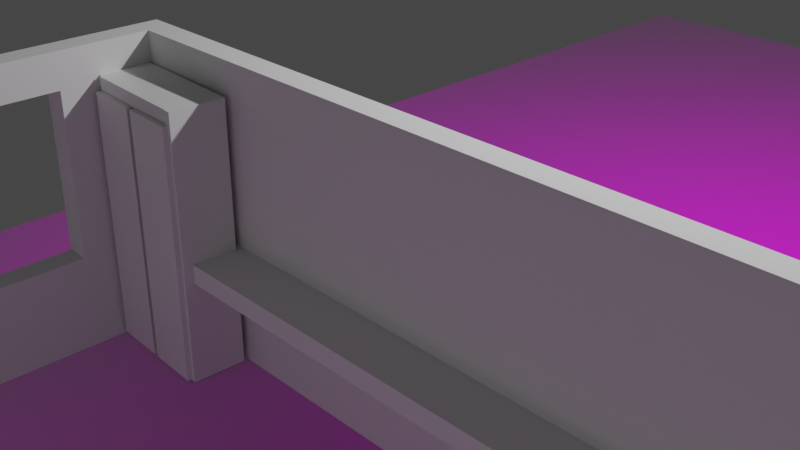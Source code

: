 # Source: PG_student.blend  (saved by Blender 3.2.14; exported with 4.5.12 LTS)
import bpy
from mathutils import Matrix  # noqa: F401  (used for matrix-valued properties, if any)

bpy.ops.wm.read_factory_settings(use_empty=True)
scene = bpy.context.scene
scene.name = 'Scene'

# ---- collections
col_collection = bpy.data.collections.new('Collection'); scene.collection.children.link(col_collection)

# ---- images (referenced by path relative to the original .blend; pixels are not part of the script)
import os
ASSET_DIR = os.environ.get("B2B_ASSET_DIR", "")  # directory of the original .blend (textures are referenced by path, not embedded)
HERE = os.path.dirname(os.path.abspath(__file__))  # packed textures are extracted next to this script under _unpacked/

def load_image(name, relpath, width, height, colorspace="sRGB"):
    """Load a texture the original file referenced (path relative to the .blend, or extracted next to this script)."""
    p = next((c for c in (os.path.join(HERE, relpath), os.path.join(ASSET_DIR, relpath)) if relpath and os.path.exists(c)), "")
    if p:
        img = bpy.data.images.load(p, check_existing=True)
        img.name = name
    else:  # same state as the original file: an image datablock whose file is absent (Cycles renders it pink)
        img = bpy.data.images.new(name, width, height)
        img.source = "FILE"
        img.filepath = "//" + (relpath or name)
    img.colorspace_settings.name = colorspace
    return img
img_pg_student_jpg = load_image('PG student.jpg', 'New folder/PG student.jpg', 1024, 1024, 'sRGB')
img_cabin_nearviblab_jpg = load_image('cabin-nearviblab.jpg', 'cabin-nearviblab.jpg', 1024, 1024, 'sRGB')
img_cabin_nearviblab_jpg_001 = load_image('cabin-nearviblab.jpg.001', 'cabin-nearviblab.jpg', 1024, 1024, 'Non-Color')

# ---- materials (node trees are filled in below, after node groups)
mat_pg_student = bpy.data.materials.new('PG student')
mat_pg_student.surface_render_method = 'BLENDED'
mat_pg_student.blend_method = 'BLEND'
mat_pg_student.use_transparent_shadow = False
mat_cabin_nearviblab = bpy.data.materials.new('cabin-nearviblab')
mat_cabin_nearviblab.surface_render_method = 'BLENDED'
mat_cabin_nearviblab.blend_method = 'BLEND'
mat_cabin_nearviblab.use_transparent_shadow = False
mat_cabin_nearviblab.roughness = 0.5
mat_none = bpy.data.materials.new('None')
mat_none.use_transparent_shadow = False
mat_none.roughness = 0.2929
mat_none.specular_intensity = 0.8
mat_none_001 = bpy.data.materials.new('None.001')
mat_none_001.use_transparent_shadow = False
mat_none_001.roughness = 0.2929
mat_none_001.specular_intensity = 0.8
mat_none_002 = bpy.data.materials.new('None.002')
mat_none_002.use_transparent_shadow = False
mat_none_002.roughness = 0.2929
mat_none_002.specular_intensity = 0.8
mat_none_003 = bpy.data.materials.new('None.003')
mat_none_003.use_transparent_shadow = False
mat_none_003.roughness = 0.2929
mat_none_003.specular_intensity = 0.8

# ---- material node trees
mat_pg_student.use_nodes = True; mat_pg_student.node_tree.nodes.clear()
_N = mat_pg_student.node_tree.nodes; _L = mat_pg_student.node_tree.links
n0 = _N.new('ShaderNodeOutputMaterial'); n0.name = 'Material Output'; n0.location = (300, 300)
n1 = _N.new('ShaderNodeTexImage'); n1.name = 'Image Texture'; n1.location = (-200, 300)
n1.image = img_pg_student_jpg
n1.extension = 'CLIP'
n2 = _N.new('ShaderNodeBsdfPrincipled'); n2.name = 'Principled BSDF'; n2.location = (0, 300)
n2.distribution = 'GGX'
n2.subsurface_method = 'RANDOM_WALK_SKIN'
n2.inputs[3].default_value = 1.45
n2.inputs[27].default_value = (0.0, 0.0, 0.0, 1.0)
n2.inputs[28].default_value = 1.0
_L.new(n1.outputs[0], n2.inputs[0])
_L.new(n1.outputs[1], n2.inputs[4])
_L.new(n2.outputs[0], n0.inputs[0])
n0.is_active_output = True
mat_cabin_nearviblab.use_nodes = True; mat_cabin_nearviblab.node_tree.nodes.clear()
_N = mat_cabin_nearviblab.node_tree.nodes; _L = mat_cabin_nearviblab.node_tree.links
n0 = _N.new('ShaderNodeBsdfPrincipled'); n0.name = 'Principled BSDF'; n0.location = (10, 300)
n0.distribution = 'GGX'
n0.subsurface_method = 'RANDOM_WALK_SKIN'
n0.inputs[3].default_value = 1.45
n0.inputs[27].default_value = (0.0, 0.0, 0.0, 1.0)
n0.inputs[28].default_value = 1.0
n1 = _N.new('ShaderNodeOutputMaterial'); n1.name = 'Material Output'; n1.location = (300, 300)
n2 = _N.new('ShaderNodeTexImage'); n2.name = 'Image Texture'; n2.location = (-300, 600)
n2.image = img_cabin_nearviblab_jpg
n3 = _N.new('ShaderNodeTexImage'); n3.name = 'Image Texture.001'; n3.location = (-300, 0)
n3.image = img_cabin_nearviblab_jpg_001
_L.new(n0.outputs[0], n1.inputs[0])
_L.new(n2.outputs[0], n0.inputs[0])
_L.new(n3.outputs[0], n0.inputs[4])
n1.is_active_output = True
mat_none.use_nodes = True; mat_none.node_tree.nodes.clear()
_N = mat_none.node_tree.nodes; _L = mat_none.node_tree.links
n0 = _N.new('ShaderNodeBsdfPrincipled'); n0.name = 'Principled BSDF'; n0.location = (10, 300)
n0.distribution = 'GGX'
n0.subsurface_method = 'RANDOM_WALK_SKIN'
n0.inputs[2].default_value = 0.2929
n0.inputs[3].default_value = 1.45
n0.inputs[13].default_value = 0.8
n0.inputs[27].default_value = (0.0, 0.0, 0.0, 1.0)
n0.inputs[28].default_value = 1.0
n1 = _N.new('ShaderNodeOutputMaterial'); n1.name = 'Material Output'; n1.location = (300, 300)
_L.new(n0.outputs[0], n1.inputs[0])
n1.is_active_output = True
mat_none_001.use_nodes = True; mat_none_001.node_tree.nodes.clear()
_N = mat_none_001.node_tree.nodes; _L = mat_none_001.node_tree.links
n0 = _N.new('ShaderNodeBsdfPrincipled'); n0.name = 'Principled BSDF'; n0.location = (10, 300)
n0.distribution = 'GGX'
n0.subsurface_method = 'RANDOM_WALK_SKIN'
n0.inputs[2].default_value = 0.2929
n0.inputs[3].default_value = 1.45
n0.inputs[13].default_value = 0.8
n0.inputs[27].default_value = (0.0, 0.0, 0.0, 1.0)
n0.inputs[28].default_value = 1.0
n1 = _N.new('ShaderNodeOutputMaterial'); n1.name = 'Material Output'; n1.location = (300, 300)
_L.new(n0.outputs[0], n1.inputs[0])
n1.is_active_output = True
mat_none_002.use_nodes = True; mat_none_002.node_tree.nodes.clear()
_N = mat_none_002.node_tree.nodes; _L = mat_none_002.node_tree.links
n0 = _N.new('ShaderNodeBsdfPrincipled'); n0.name = 'Principled BSDF'; n0.location = (10, 300)
n0.distribution = 'GGX'
n0.subsurface_method = 'RANDOM_WALK_SKIN'
n0.inputs[2].default_value = 0.2929
n0.inputs[3].default_value = 1.45
n0.inputs[13].default_value = 0.8
n0.inputs[27].default_value = (0.0, 0.0, 0.0, 1.0)
n0.inputs[28].default_value = 1.0
n1 = _N.new('ShaderNodeOutputMaterial'); n1.name = 'Material Output'; n1.location = (300, 300)
_L.new(n0.outputs[0], n1.inputs[0])
n1.is_active_output = True
mat_none_003.use_nodes = True; mat_none_003.node_tree.nodes.clear()
_N = mat_none_003.node_tree.nodes; _L = mat_none_003.node_tree.links
n0 = _N.new('ShaderNodeBsdfPrincipled'); n0.name = 'Principled BSDF'; n0.location = (10, 300)
n0.distribution = 'GGX'
n0.subsurface_method = 'RANDOM_WALK_SKIN'
n0.inputs[2].default_value = 0.2929
n0.inputs[3].default_value = 1.45
n0.inputs[13].default_value = 0.8
n0.inputs[27].default_value = (0.0, 0.0, 0.0, 1.0)
n0.inputs[28].default_value = 1.0
n1 = _N.new('ShaderNodeOutputMaterial'); n1.name = 'Material Output'; n1.location = (300, 300)
_L.new(n0.outputs[0], n1.inputs[0])
n1.is_active_output = True

# ---- world
world_world = bpy.data.worlds.new('World'); scene.world = world_world
world_world.use_nodes = True; world_world.node_tree.nodes.clear()
_N = world_world.node_tree.nodes; _L = world_world.node_tree.links
n0 = _N.new('ShaderNodeOutputWorld'); n0.name = 'World Output'; n0.location = (300, 300)
n1 = _N.new('ShaderNodeBackground'); n1.name = 'Background'; n1.location = (10, 300)
n1.inputs[0].default_value = (0.05088, 0.05088, 0.05088, 1.0)
_L.new(n1.outputs[0], n0.inputs[0])
n0.is_active_output = True
world_world.color = (0.05088, 0.05088, 0.05088)
world_world.use_sun_shadow = False
world_world.sun_shadow_jitter_overblur = 0.0

# ---- cameras
cam_camera = bpy.data.cameras.new('Camera')
cam_camera.clip_end = 100.0
cam_camera.ortho_scale = 7.314

# ---- lights
light_light = bpy.data.lights.new('Light', 'POINT')
light_light.transmission_factor = 0.0
light_light.energy = 1000.0
light_light.shadow_soft_size = 0.1
light_light.shadow_maximum_resolution = 0.006
light_light.use_absolute_resolution = True

# ---- meshes
me_pg_student = bpy.data.meshes.new('PG student')
me_pg_student.from_pydata([(-0.6474, -0.5, 0.0), (0.6474, -0.5, 0.0), (-0.6474, 0.5, 0.0), (0.6474, 0.5, 0.0)], [], [(0, 1, 3, 2)])
_uv = me_pg_student.uv_layers.new(name='UVMap')
_uv.uv.foreach_set('vector', [0.0, 0.0, 1.0, 0.0, 1.0, 1.0, 0.0, 1.0])
me_pg_student.materials.append(mat_pg_student)
me_pg_student.use_remesh_fix_poles = True
me_pg_student.use_remesh_preserve_attributes = False
me_pg_student.update()
me_vert = bpy.data.meshes.new('Vert')
me_vert.from_pydata([(0.0, 0.0, 0.0), (9.144, 0.0, 0.0)], [(0, 1)], [])
me_vert.use_remesh_fix_poles = True
me_vert.use_remesh_preserve_attributes = False
me_vert.update()
me_plane = bpy.data.meshes.new('Plane')
me_plane.from_pydata([(-0.2107, -2.435, 0.0), (-0.0006835, -2.435, 0.0), (-0.2107, -2.643, 0.0), (-0.0006835, -2.643, 0.0), (9.137, -2.435, 0.0), (9.137, -2.643, 0.0), (9.364, -2.435, 0.0), (9.364, -2.643, 0.0), (-0.2107, -3.422, 0.0), (-0.0006835, -3.422, 0.0), (-0.2107, -5.801, 0.0), (-0.0006835, -5.801, 0.0), (-0.2107, -6.58, 0.0), (-0.0006835, -6.58, 0.0), (-0.2107, -6.817, 0.0), (-0.0006835, -6.817, 0.0), (9.135, -6.58, 0.0), (9.135, -6.817, 0.0), (9.405, -6.58, 0.0), (9.405, -6.817, 0.0), (9.137, -4.982, 0.0), (9.364, -4.982, 0.0), (9.135, -6.336, 0.0), (9.367, -6.336, 0.0), (9.367, -6.58, 0.0), (-0.2107, -2.435, 2.5), (-0.0006835, -2.435, 2.5), (-0.2107, -2.643, 2.5), (-0.0006835, -2.643, 2.5), (9.137, -2.643, 2.5), (9.137, -2.435, 2.5), (9.364, -2.643, 2.5), (9.364, -2.435, 2.5), (-0.2107, -3.422, 2.5), (-0.0006835, -3.422, 2.5), (-0.2107, -5.801, 2.5), (-0.0006835, -5.801, 2.5), (-0.2107, -6.58, 2.5), (-0.0006835, -6.58, 2.5), (-0.2107, -6.817, 2.5), (-0.0006835, -6.817, 2.5), (9.135, -6.817, 2.5), (9.135, -6.58, 2.5), (9.405, -6.817, 2.5), (9.405, -6.58, 2.5), (9.137, -4.982, 2.5), (9.364, -4.982, 2.5), (9.405, -6.58, 2.5), (9.135, -6.58, 2.5), (9.367, -6.336, 2.5), (9.135, -6.336, 2.5), (9.367, -6.58, 2.5), (-0.2107, -3.422, 0.8), (-0.0006835, -3.422, 0.8), (-0.2107, -5.801, 0.8), (-0.0006835, -5.801, 0.8), (-0.2107, -3.422, 2.5), (-0.0006835, -3.422, 2.5), (-0.2107, -5.801, 2.5), (-0.0006835, -5.801, 2.5), (-0.2107, -3.422, 2.2), (-0.0006835, -3.422, 2.2), (-0.2107, -5.801, 2.2), (-0.0006835, -5.801, 2.2), (9.137, -4.982, 2.3), (9.364, -4.982, 2.3), (9.367, -6.336, 2.3), (9.135, -6.336, 2.3), (9.137, -2.435, 0.8629), (-0.0006835, -2.435, 0.8629), (-0.2107, -2.643, 0.8629), (-0.2107, -3.422, 0.8629), (9.364, -4.982, 0.8629), (9.137, -4.982, 0.8629), (9.137, -2.643, 0.8629), (-0.0006835, -2.643, 0.8629), (9.364, -2.643, 0.8629), (9.364, -2.435, 0.8629), (-0.2107, -2.435, 0.8629), (-0.0006835, -3.422, 0.8629), (-0.0006835, -2.435, 1.023), (-0.2107, -3.422, 1.023), (9.364, -4.982, 1.023), (9.137, -2.643, 1.023), (9.364, -2.643, 1.023), (9.364, -2.435, 1.023), (-0.2107, -2.435, 1.023), (-0.0006835, -3.422, 1.023), (9.137, -2.435, 1.023), (-0.2107, -2.643, 1.023), (9.137, -4.982, 1.023), (-0.0006835, -2.643, 1.023), (-0.0006835, -3.077, 1.023), (-0.0006835, -3.077, 0.8629), (9.137, -3.077, 0.8629), (9.137, -3.077, 1.023)], [], [(84, 85, 32, 31), (82, 84, 31, 46), (12, 14, 39, 37), (91, 83, 29, 28), (11, 9, 53, 55), (90, 82, 46, 45), (11, 10, 35, 36), (88, 80, 26, 30), (17, 19, 43, 41), (89, 81, 33, 27), (26, 25, 27, 28), (26, 28, 29, 30), (30, 29, 31, 32), (28, 27, 33, 34), (36, 35, 37, 38), (38, 37, 39, 40), (38, 40, 41, 42), (42, 41, 43, 44), (31, 29, 45, 46), (80, 86, 25, 26), (83, 90, 45, 29), (85, 88, 30, 32), (16, 13, 38, 42), (15, 17, 41, 40), (13, 11, 36, 38), (81, 87, 34, 33), (19, 18, 44, 43), (86, 89, 27, 25), (10, 12, 37, 35), (87, 91, 28, 34), (18, 16, 42, 44), (14, 15, 40, 39), (18, 24, 51, 47), (50, 48, 47, 51, 49), (22, 16, 48, 50), (16, 18, 47, 48), (24, 23, 49, 51), (23, 22, 50, 49), (53, 52, 54, 55), (9, 8, 52, 53), (8, 10, 54, 52), (10, 11, 55, 54), (57, 59, 58, 56), (61, 60, 62, 63), (56, 58, 62, 60), (58, 59, 63, 62), (59, 57, 61, 63), (57, 56, 60, 61), (46, 45, 64, 65), (67, 66, 65, 64), (50, 49, 66, 67), (45, 50, 67, 64), (49, 46, 65, 66), (50, 45, 46, 49), (9, 3, 75, 79), (0, 2, 70, 78), (8, 9, 79, 71), (6, 4, 68, 77), (5, 20, 73, 74), (1, 0, 78, 69), (2, 8, 71, 70), (4, 1, 69, 68), (20, 21, 72, 73), (3, 5, 74, 75), (21, 7, 76, 72), (7, 6, 77, 76), (79, 75, 91, 87), (78, 70, 89, 86), (71, 79, 87, 81), (77, 68, 88, 85), (74, 73, 90, 83), (69, 78, 86, 80), (70, 71, 81, 89), (68, 69, 80, 88), (73, 72, 82, 90), (91, 75, 93, 92), (72, 76, 84, 82), (76, 77, 85, 84), (93, 94, 95, 92), (74, 83, 95, 94), (83, 91, 92, 95), (75, 74, 94, 93)])
_uv = me_plane.uv_layers.new(name='UVMap')
_uv.uv.foreach_set('vector', [0.0, 0.0, 0.0, 0.0, 0.0, 0.0, 0.0, 0.0, 0.0, 0.0, 0.0, 0.0, 0.0, 0.0, 0.0, 0.0, 0.0, 0.0, 0.0, 0.0, 0.0, 0.0, 0.0, 0.0, 0.0, 0.0, 0.0, 0.0, 0.0, 0.0, 0.0, 0.0, 0.0, 0.0, 0.0, 0.0, 0.0, 0.0, 0.0, 0.0, 0.0, 0.0, 0.0, 0.0, 0.0, 0.0, 0.0, 0.0, 1.0, 0.0, 0.0, 0.0, 0.0, 0.0, 1.0, 0.0, 0.0, 0.0, 0.0, 0.0, 0.0, 0.0, 0.0, 0.0, 0.0, 0.0, 0.0, 0.0, 0.0, 0.0, 0.0, 0.0, 0.0, 0.0, 0.0, 0.0, 0.0, 0.0, 0.0, 0.0, 1.0, 0.0, 0.0, 0.0, 0.0, 0.0, 1.0, 0.0, 1.0, 0.0, 1.0, 0.0, 1.0, 0.0, 1.0, 0.0, 1.0, 0.0, 1.0, 0.0, 1.0, 0.0, 1.0, 0.0, 1.0, 0.0, 0.0, 0.0, 0.0, 0.0, 1.0, 0.0, 1.0, 0.0, 0.0, 0.0, 0.0, 0.0, 1.0, 0.0, 1.0, 0.0, 0.0, 0.0, 0.0, 0.0, 1.0, 0.0, 1.0, 0.0, 1.0, 0.0, 1.0, 0.0, 1.0, 0.0, 1.0, 0.0, 1.0, 0.0, 1.0, 0.0, 1.0, 0.0, 1.0, 0.0, 1.0, 0.0, 1.0, 0.0, 1.0, 0.0, 0.0, 0.0, 0.0, 0.0, 0.0, 0.0, 0.0, 0.0, 0.0, 0.0, 0.0, 0.0, 0.0, 0.0, 0.0, 0.0, 0.0, 0.0, 0.0, 0.0, 0.0, 0.0, 0.0, 0.0, 0.0, 0.0, 0.0, 0.0, 0.0, 0.0, 0.0, 0.0, 0.0, 0.0, 0.0, 0.0, 0.0, 0.0, 0.0, 0.0, 0.0, 0.0, 0.0, 0.0, 0.0, 0.0, 0.0, 0.0, 0.0, 0.0, 1.0, 0.0, 1.0, 0.0, 0.0, 0.0, 0.0, 0.0, 0.0, 0.0, 0.0, 0.0, 0.0, 0.0, 0.0, 0.0, 0.0, 0.0, 0.0, 0.0, 0.0, 0.0, 0.0, 0.0, 0.0, 0.0, 0.0, 0.0, 0.0, 0.0, 0.0, 0.0, 0.0, 0.0, 0.0, 0.0, 0.0, 0.0, 0.0, 0.0, 0.0, 0.0, 0.0, 0.0, 0.0, 0.0, 0.0, 0.0, 0.0, 0.0, 0.0, 0.0, 0.0, 0.0, 0.0, 0.0, 0.0, 0.0, 0.0, 0.0, 0.0, 0.0, 0.0, 0.0, 0.0, 0.0, 0.0, 0.0, 0.0, 0.0, 0.0, 0.0, 0.0, 0.0, 0.0, 0.0, 0.0, 0.0, 0.0, 0.0, 0.0, 0.0, 0.0, 0.0, 0.0, 0.0, 0.0, 0.0, 0.0, 0.0, 0.0, 0.0, 0.0, 0.0, 0.0, 0.0, 0.0, 0.0, 0.0, 0.0, 0.0, 0.0, 0.0, 0.0, 1.0, 0.0, 0.0, 0.0, 0.0, 0.0, 1.0, 0.0, 1.0, 0.0, 0.0, 0.0, 0.0, 0.0, 1.0, 0.0, 0.0, 0.0, 0.0, 0.0, 0.0, 0.0, 0.0, 0.0, 0.0, 0.0, 1.0, 0.0, 1.0, 0.0, 0.0, 0.0, 1.0, 0.0, 1.0, 0.0, 0.0, 0.0, 0.0, 0.0, 1.0, 0.0, 0.0, 0.0, 0.0, 0.0, 1.0, 0.0, 0.0, 0.0, 0.0, 0.0, 0.0, 0.0, 0.0, 0.0, 0.0, 0.0, 1.0, 0.0, 1.0, 0.0, 0.0, 0.0, 1.0, 0.0, 1.0, 0.0, 1.0, 0.0, 1.0, 0.0, 1.0, 0.0, 0.0, 0.0, 0.0, 0.0, 1.0, 0.0, 1.0, 0.0, 1.0, 0.0, 1.0, 0.0, 1.0, 0.0, 0.0, 0.0, 0.0, 0.0, 0.0, 0.0, 0.0, 0.0, 0.0, 0.0, 0.0, 0.0, 0.0, 0.0, 0.0, 0.0, 0.0, 0.0, 0.0, 0.0, 0.0, 0.0, 0.0, 0.0, 0.0, 0.0, 0.0, 0.0, 0.0, 0.0, 0.0, 0.0, 0.0, 0.0, 0.0, 0.0, 0.0, 0.0, 0.0, 0.0, 0.0, 0.0, 0.0, 0.0, 0.0, 0.0, 0.0, 0.0, 0.0, 0.0, 0.0, 0.0, 0.0, 0.0, 0.0, 0.0, 0.0, 0.0, 1.0, 0.0, 1.0, 0.0, 0.0, 0.0, 0.0, 0.0, 0.0, 0.0, 0.0, 0.0, 0.0, 0.0, 0.0, 0.0, 0.0, 0.0, 0.0, 0.0, 0.0, 0.0, 0.0, 0.0, 0.0, 0.0, 0.0, 0.0, 0.0, 0.0, 0.0, 0.0, 0.0, 0.0, 0.0, 0.0, 0.0, 0.0, 0.0, 0.0, 0.0, 0.0, 0.0, 0.0, 0.0, 0.0, 0.0, 0.0, 0.0, 0.0, 0.0, 0.0, 0.0, 0.0, 0.0, 0.0, 0.0, 0.0, 0.0, 0.0, 0.0, 0.0, 0.0, 0.0, 0.0, 0.0, 0.0, 0.0, 0.0, 0.0, 0.0, 0.0, 0.0, 0.0, 0.0, 0.0, 0.0, 0.0, 0.0, 0.0, 0.0, 0.0, 0.0, 0.0, 0.0, 0.0, 0.0, 0.0, 0.0, 0.0, 0.0, 0.0, 0.0, 0.0, 0.0, 0.0, 1.0, 0.0, 1.0, 0.0, 0.0, 0.0, 0.0, 0.0, 0.0, 0.0, 0.0, 0.0, 0.0, 0.0, 0.0, 0.0, 0.0, 0.0, 0.0, 0.0, 0.0, 0.0, 0.0, 0.0, 0.0, 0.0, 0.0, 0.0, 0.0, 0.0, 0.0, 0.0, 0.0, 0.0, 0.0, 0.0, 0.0, 0.0, 0.0, 0.0, 0.0, 0.0, 0.0, 0.0, 0.0, 0.0, 0.0, 0.0, 0.0, 0.0, 0.0, 0.0, 0.0, 0.0, 0.0, 0.0, 0.0, 0.0, 0.0, 0.0, 0.0, 0.0, 0.0, 0.0, 0.0, 0.0, 0.0, 0.0, 0.0, 0.0, 0.0, 0.0, 0.0, 0.0, 0.0, 0.0, 0.0, 0.0, 0.0, 0.0, 0.0, 0.0, 0.0, 0.0, 0.0, 0.0, 0.0, 0.0, 0.0, 0.0, 0.0, 0.0, 0.0, 0.0, 0.0, 0.0, 0.0, 0.0, 0.0, 0.0, 0.0, 0.0, 0.0, 0.0, 0.0, 0.0, 0.0, 0.0, 0.0, 0.0])
me_plane.use_remesh_fix_poles = True
me_plane.use_remesh_preserve_attributes = False
me_plane.update()
me_vert_003 = bpy.data.meshes.new('Vert.003')
me_vert_003.from_pydata([(0.0, 0.0, 0.0), (2.56, 0.0, 0.0)], [(0, 1)], [])
me_vert_003.materials.append(mat_cabin_nearviblab)
me_vert_003.update()
me_cube_002 = bpy.data.meshes.new('Cube.002')
me_cube_002.from_pydata([(-3.974, 5.915, 11.18), (-3.974, 6.097, 11.18), (-3.974, 6.097, 11.04), (-3.974, 5.915, 11.04), (-3.869, 5.915, 11.04), (-3.869, 6.097, 11.04), (-2.966, 6.097, 11.04), (-2.966, 5.915, 11.04), (-2.966, 6.097, 11.18), (-2.966, 5.915, 11.18), (-3.974, 2.728, 11.18), (-3.974, 2.557, 11.18), (-3.974, 2.557, 12.23), (-3.974, 2.728, 12.23), (-3.869, 2.557, 11.04), (-2.966, 2.557, 11.04), (-2.966, 2.557, 11.18), (-3.869, 2.557, 11.18), (-3.869, 6.097, 11.18), (-3.974, 2.557, 11.04), (-3.869, 5.915, 11.18), (-3.869, 6.097, 13.25), (-3.869, 6.097, 13.4), (-3.011, 6.097, 13.4), (-3.011, 6.097, 13.25), (-3.974, 6.097, 12.23), (-3.869, 6.097, 12.23), (-2.977, 6.097, 13.25), (-2.977, 6.097, 12.23), (-3.869, 2.557, 12.23), (-3.869, 5.915, 13.4), (-3.974, 6.097, 13.4), (-3.974, 5.915, 13.4), (-3.974, 6.097, 13.25), (-3.974, 2.557, 13.25), (-3.869, 2.557, 13.25), (-3.869, 2.557, 13.4), (-3.974, 2.557, 13.4), (-3.974, 2.728, 13.25), (-3.974, 2.728, 13.4), (-3.869, 5.915, 13.25), (-3.869, 5.915, 12.23), (-2.977, 5.915, 12.23), (-2.977, 5.915, 13.25), (-3.011, 5.915, 13.25), (-3.011, 5.915, 13.4), (-3.011, 2.557, 13.25), (-3.011, 2.557, 13.4), (-3.869, 2.728, 13.4), (-3.011, 2.728, 13.4), (-3.869, 2.728, 13.25), (-3.011, 2.728, 13.25), (-3.869, 2.728, 12.23), (-3.974, 5.915, 12.23), (-3.974, 5.915, 13.25), (-3.869, 2.728, 11.18), (-3.974, 2.728, 11.04), (-3.869, 2.728, 11.04), (-2.966, 2.728, 11.18), (-2.966, 2.728, 11.04), (-2.977, 5.915, 11.18), (-2.977, 6.097, 11.18), (-2.982, 2.728, 12.23), (-2.982, 2.728, 11.18), (-2.982, 2.728, 13.25), (-2.982, 2.557, 11.18), (-2.982, 2.557, 12.23), (-2.982, 2.557, 13.25)], [], [(0, 1, 2, 3), (4, 5, 6, 7), (7, 6, 8, 9), (10, 11, 12, 13), (14, 15, 16, 17), (5, 2, 1, 18), (6, 5, 18, 8), (19, 14, 17, 11), (9, 8, 18, 20), (3, 2, 5, 4), (21, 22, 23, 24), (18, 1, 25, 26), (26, 21, 27, 28), (11, 17, 29, 12), (30, 22, 31, 32), (21, 33, 31, 22), (34, 35, 36, 37), (38, 34, 37, 39), (13, 12, 34, 38), (12, 29, 35, 34), (26, 25, 33, 21), (40, 41, 42, 43), (44, 24, 23, 45), (40, 21, 24, 44), (36, 35, 46, 47), (48, 36, 47, 49), (22, 30, 45, 23), (50, 40, 44, 51), (51, 44, 45, 49), (52, 41, 40, 50), (25, 53, 54, 33), (33, 54, 32, 31), (48, 30, 32, 39), (55, 20, 41, 52), (56, 3, 4, 57), (58, 9, 20, 55), (1, 0, 53, 25), (59, 7, 9, 58), (57, 4, 7, 59), (10, 0, 3, 56), (60, 61, 28, 42), (42, 28, 27, 43), (20, 18, 61, 60), (21, 40, 43, 27), (18, 26, 28, 61), (41, 20, 60, 42), (11, 10, 56, 19), (14, 57, 59, 15), (15, 59, 58, 16), (16, 58, 55, 17), (19, 56, 57, 14), (55, 52, 62, 63), (36, 48, 39, 37), (52, 50, 64, 62), (46, 51, 49, 47), (35, 50, 51, 46), (30, 48, 49, 45), (53, 13, 38, 54), (54, 38, 39, 32), (0, 10, 13, 53), (65, 63, 62, 66), (66, 62, 64, 67), (50, 35, 67, 64), (35, 29, 66, 67), (17, 55, 63, 65), (29, 17, 65, 66)])
_uv = me_cube_002.uv_layers.new(name='UVMap')
_uv.uv.foreach_set('vector', [0.6121, 0.0, 0.625, 0.0, 0.625, 0.25, 0.6121, 0.25, 0.6121, 0.276, 0.625, 0.276, 0.625, 0.5, 0.6121, 0.5, 0.6121, 0.5, 0.625, 0.5, 0.625, 0.75, 0.6121, 0.75, 0.3871, 0.0, 0.375, 0.0, 0.375, 0.0, 0.3871, 0.0, 0.151, 0.5, 0.375, 0.5, 0.375, 0.75, 0.151, 0.75, 0.849, 0.5, 0.875, 0.5, 0.875, 0.75, 0.849, 0.75, 0.625, 0.5, 0.849, 0.5, 0.849, 0.75, 0.625, 0.75, 0.125, 0.5, 0.151, 0.5, 0.151, 0.75, 0.125, 0.75, 0.6121, 0.75, 0.625, 0.75, 0.625, 0.974, 0.6121, 0.974, 0.6121, 0.25, 0.625, 0.25, 0.625, 0.276, 0.6121, 0.276, 0.849, 0.75, 0.849, 0.75, 0.849, 0.75, 0.849, 0.75, 0.849, 0.75, 0.875, 0.75, 0.875, 0.75, 0.849, 0.75, 0.849, 0.75, 0.849, 0.75, 0.849, 0.75, 0.849, 0.75, 0.125, 0.75, 0.151, 0.75, 0.151, 0.75, 0.125, 0.75, 0.6121, 0.974, 0.625, 0.974, 0.625, 1.0, 0.6121, 1.0, 0.849, 0.75, 0.875, 0.75, 0.875, 0.75, 0.849, 0.75, 0.125, 0.75, 0.151, 0.75, 0.151, 0.75, 0.125, 0.75, 0.3871, 0.0, 0.375, 0.0, 0.375, 0.0, 0.3871, 0.0, 0.3871, 0.0, 0.375, 0.0, 0.375, 0.0, 0.3871, 0.0, 0.125, 0.75, 0.151, 0.75, 0.151, 0.75, 0.125, 0.75, 0.849, 0.75, 0.875, 0.75, 0.875, 0.75, 0.849, 0.75, 0.6121, 0.974, 0.6121, 0.974, 0.6121, 0.974, 0.6121, 0.974, 0.6121, 0.974, 0.625, 0.974, 0.625, 0.974, 0.6121, 0.974, 0.6121, 0.974, 0.625, 0.974, 0.625, 0.974, 0.6121, 0.974, 0.151, 0.75, 0.151, 0.75, 0.151, 0.75, 0.151, 0.75, 0.3871, 0.974, 0.375, 0.974, 0.375, 0.974, 0.3871, 0.974, 0.625, 0.974, 0.6121, 0.974, 0.6121, 0.974, 0.625, 0.974, 0.3871, 0.974, 0.6121, 0.974, 0.6121, 0.974, 0.3871, 0.974, 0.3871, 0.974, 0.6121, 0.974, 0.6121, 0.974, 0.3871, 0.974, 0.3871, 0.974, 0.6121, 0.974, 0.6121, 0.974, 0.3871, 0.974, 0.625, 0.0, 0.6121, 0.0, 0.6121, 0.0, 0.625, 0.0, 0.625, 0.0, 0.6121, 0.0, 0.6121, 0.0, 0.625, 0.0, 0.3871, 0.974, 0.6121, 0.974, 0.6121, 1.0, 0.3871, 1.0, 0.3871, 0.974, 0.6121, 0.974, 0.6121, 0.974, 0.3871, 0.974, 0.3871, 0.25, 0.6121, 0.25, 0.6121, 0.276, 0.3871, 0.276, 0.3871, 0.75, 0.6121, 0.75, 0.6121, 0.974, 0.3871, 0.974, 0.625, 0.0, 0.6121, 0.0, 0.6121, 0.0, 0.625, 0.0, 0.3871, 0.5, 0.6121, 0.5, 0.6121, 0.75, 0.3871, 0.75, 0.3871, 0.276, 0.6121, 0.276, 0.6121, 0.5, 0.3871, 0.5, 0.3871, 0.0, 0.6121, 0.0, 0.6121, 0.25, 0.3871, 0.25, 0.6121, 0.974, 0.625, 0.974, 0.625, 0.974, 0.6121, 0.974, 0.6121, 0.974, 0.625, 0.974, 0.625, 0.974, 0.6121, 0.974, 0.6121, 0.974, 0.625, 0.974, 0.625, 0.974, 0.6121, 0.974, 0.625, 0.974, 0.6121, 0.974, 0.6121, 0.974, 0.625, 0.974, 0.849, 0.75, 0.849, 0.75, 0.849, 0.75, 0.849, 0.75, 0.6121, 0.974, 0.6121, 0.974, 0.6121, 0.974, 0.6121, 0.974, 0.375, 0.0, 0.3871, 0.0, 0.3871, 0.25, 0.375, 0.25, 0.375, 0.276, 0.3871, 0.276, 0.3871, 0.5, 0.375, 0.5, 0.375, 0.5, 0.3871, 0.5, 0.3871, 0.75, 0.375, 0.75, 0.375, 0.75, 0.3871, 0.75, 0.3871, 0.974, 0.375, 0.974, 0.375, 0.25, 0.3871, 0.25, 0.3871, 0.276, 0.375, 0.276, 0.3871, 0.974, 0.3871, 0.974, 0.3871, 0.974, 0.3871, 0.974, 0.375, 0.974, 0.3871, 0.974, 0.3871, 1.0, 0.375, 1.0, 0.3871, 0.974, 0.3871, 0.974, 0.3871, 0.974, 0.3871, 0.974, 0.375, 0.974, 0.3871, 0.974, 0.3871, 0.974, 0.375, 0.974, 0.375, 0.974, 0.3871, 0.974, 0.3871, 0.974, 0.375, 0.974, 0.6121, 0.974, 0.3871, 0.974, 0.3871, 0.974, 0.6121, 0.974, 0.6121, 0.0, 0.3871, 0.0, 0.3871, 0.0, 0.6121, 0.0, 0.6121, 0.0, 0.3871, 0.0, 0.3871, 0.0, 0.6121, 0.0, 0.6121, 0.0, 0.3871, 0.0, 0.3871, 0.0, 0.6121, 0.0, 0.375, 0.974, 0.3871, 0.974, 0.3871, 0.974, 0.375, 0.974, 0.375, 0.974, 0.3871, 0.974, 0.3871, 0.974, 0.375, 0.974, 0.3871, 0.974, 0.375, 0.974, 0.375, 0.974, 0.3871, 0.974, 0.151, 0.75, 0.151, 0.75, 0.151, 0.75, 0.151, 0.75, 0.375, 0.974, 0.3871, 0.974, 0.3871, 0.974, 0.375, 0.974, 0.151, 0.75, 0.151, 0.75, 0.151, 0.75, 0.151, 0.75])
me_cube_002.materials.append(mat_none)
me_cube_002.update()
me_cube_002.normals_split_custom_set([tuple(v) for v in zip(*[iter([-1.0, 0.0, 0.0, -1.0, 0.0, 0.0, -1.0, 0.0, 0.0, -1.0, 0.0, 0.0, 0.0, 0.0, -1.0, 0.0, 0.0, -1.0, 0.0, 0.0, -1.0, 0.0, 0.0, -1.0, 1.0, 0.0, 0.0, 1.0, 0.0, 0.0, 1.0, 0.0, 0.0, 1.0, 0.0, 0.0, -1.0, 0.0, 0.0, -1.0, 0.0, 0.0, -1.0, 0.0, 0.0, -1.0, 0.0, 0.0, 0.0, -1.0, 0.0, 0.0, -1.0, 0.0, 0.0, -1.0, 0.0, 0.0, -1.0, 0.0, 0.0, 1.0, 0.0, 0.0, 1.0, 0.0, 0.0, 1.0, 0.0, 0.0, 1.0, 0.0, 0.0, 1.0, 0.0, 0.0, 1.0, 0.0, 0.0, 1.0, 0.0, 0.0, 1.0, 0.0, 0.0, -1.0, 0.0, 0.0, -1.0, 0.0, 0.0, -1.0, 0.0, 0.0, -1.0, 0.0, 0.0, 0.0, 1.0, 0.0, 0.0, 1.0, 0.0, 0.0, 1.0, 0.0, 0.0, 1.0, 0.0, 0.0, -1.0, 0.0, 0.0, -1.0, 0.0, 0.0, -1.0, 0.0, 0.0, -1.0, 0.0, 1.0, 0.0, 0.0, 1.0, 0.0, 0.0, 1.0, 0.0, 0.0, 1.0, 0.0, 0.0, 1.0, 0.0, 0.0, 1.0, 0.0, 0.0, 1.0, 0.0, 0.0, 1.0, 0.0, 0.0, 1.0, 0.0, 0.0, 1.0, 0.0, 0.0, 1.0, 0.0, 0.0, 1.0, 0.0, 0.0, -1.0, 0.0, 0.0, -1.0, 0.0, 0.0, -1.0, 0.0, 0.0, -1.0, 0.0, 0.0, 0.0, 1.0, 0.0, 0.0, 1.0, 0.0, 0.0, 1.0, 0.0, 0.0, 1.0, 0.0, 1.0, 0.0, 0.0, 1.0, 0.0, 0.0, 1.0, 0.0, 0.0, 1.0, 0.0, 0.0, -1.0, 0.0, 0.0, -1.0, 0.0, 0.0, -1.0, 0.0, 0.0, -1.0, 0.0, -1.0, 0.0, 0.0, -1.0, 0.0, 0.0, -1.0, 0.0, 0.0, -1.0, 0.0, 0.0, -1.0, 0.0, 0.0, -1.0, 0.0, 0.0, -1.0, 0.0, 0.0, -1.0, 0.0, 0.0, 0.0, -1.0, 0.0, 0.0, -1.0, 0.0, 0.0, -1.0, 0.0, 0.0, -1.0, 0.0, 0.0, 1.0, 0.0, 0.0, 1.0, 0.0, 0.0, 1.0, 0.0, 0.0, 1.0, 0.0, 0.0, -1.0, 0.0, 0.0, -1.0, 0.0, 0.0, -1.0, 0.0, 0.0, -1.0, 0.0, 1.0, 0.0, 0.0, 1.0, 0.0, 0.0, 1.0, 0.0, 0.0, 1.0, 0.0, 0.0, 0.0, 0.0, -1.0, 0.0, 0.0, -1.0, 0.0, 0.0, -1.0, 0.0, 0.0, -1.0, 0.0, -1.0, 0.0, 0.0, -1.0, 0.0, 0.0, -1.0, 0.0, 0.0, -1.0, 0.0, 0.0, 0.0, 1.0, 0.0, 0.0, 1.0, 0.0, 0.0, 1.0, 0.0, 0.0, 1.0, 0.0, 0.0, 1.0, 0.0, 0.0, 1.0, 0.0, 0.0, 1.0, 0.0, 0.0, 1.0, 0.0, 0.0, -1.0, 0.0, 0.0, -1.0, 0.0, 0.0, -1.0, 0.0, 0.0, -1.0, 1.0, 0.0, 0.0, 1.0, 0.0, 0.0, 1.0, 0.0, 0.0, 1.0, 0.0, 0.0, 1.0, 0.0, 0.0, 1.0, 0.0, 0.0, 1.0, 0.0, 0.0, 1.0, 0.0, 0.0, -1.0, 0.0, 0.0, -1.0, 0.0, 0.0, -1.0, 0.0, 0.0, -1.0, 0.0, 0.0, -1.0, 0.0, 0.0, -1.0, 0.0, 0.0, -1.0, 0.0, 0.0, -1.0, 0.0, 0.0, 0.0, 0.0, 1.0, 0.0, 0.0, 1.0, 0.0, 0.0, 1.0, 0.0, 0.0, 1.0, 1.0, 0.0, 0.0, 1.0, 0.0, 0.0, 1.0, 0.0, 0.0, 1.0, 0.0, 0.0, 0.0, 0.0, -1.0, 0.0, 0.0, -1.0, 0.0, 0.0, -1.0, 0.0, 0.0, -1.0, 0.0, 0.0, 1.0, 0.0, 0.0, 1.0, 0.0, 0.0, 1.0, 0.0, 0.0, 1.0, -1.0, 0.0, 0.0, -1.0, 0.0, 0.0, -1.0, 0.0, 0.0, -1.0, 0.0, 0.0, 1.0, 0.0, 0.0, 1.0, 0.0, 0.0, 1.0, 0.0, 0.0, 1.0, 0.0, 0.0, 0.0, 0.0, -1.0, 0.0, 0.0, -1.0, 0.0, 0.0, -1.0, 0.0, 0.0, -1.0, -1.0, 0.0, 0.0, -1.0, 0.0, 0.0, -1.0, 0.0, 0.0, -1.0, 0.0, 0.0, 1.0, 0.0, 0.0, 1.0, 0.0, 0.0, 1.0, 0.0, 0.0, 1.0, 0.0, 0.0, 1.0, 0.0, 0.0, 1.0, 0.0, 0.0, 1.0, 0.0, 0.0, 1.0, 0.0, 0.0, 0.0, 0.0, -1.0, 0.0, 0.0, -1.0, 0.0, 0.0, -1.0, 0.0, 0.0, -1.0, 0.0, 0.0, 1.0, 0.0, 0.0, 1.0, 0.0, 0.0, 1.0, 0.0, 0.0, 1.0, 0.0, 1.0, 0.0, 0.0, 1.0, 0.0, 0.0, 1.0, 0.0, 0.0, 1.0, 0.0, 0.0, -1.0, 0.0, 0.0, -1.0, 0.0, 0.0, -1.0, 0.0, 0.0, -1.0, 0.0, -1.0, 0.0, 0.0, -1.0, 0.0, 0.0, -1.0, 0.0, 0.0, -1.0, 0.0, 0.0, 0.0, 0.0, -1.0, 0.0, 0.0, -1.0, 0.0, 0.0, -1.0, 0.0, 0.0, -1.0, 1.0, 0.0, 0.0, 1.0, 0.0, 0.0, 1.0, 0.0, 0.0, 1.0, 0.0, 0.0, 0.0, 0.0, 1.0, 0.0, 0.0, 1.0, 0.0, 0.0, 1.0, 0.0, 0.0, 1.0, 0.0, 0.0, -1.0, 0.0, 0.0, -1.0, 0.0, 0.0, -1.0, 0.0, 0.0, -1.0, 0.0, 1.0, 0.0, 0.0, 1.0, 0.0, 0.0, 1.0, 0.0, 0.0, 1.0, 0.0, 0.0, 0.0, 1.0, 0.0, 0.0, 1.0, 0.0, 0.0, 1.0, 0.0, 0.0, 1.0, 0.0, 1.0, 0.0, 0.0, 1.0, 0.0, 0.0, 1.0, 0.0, 0.0, 1.0, 0.0, 1.0, 0.0, 0.0, 1.0, 0.0, 0.0, 1.0, 0.0, 0.0, 1.0, 0.0, 0.0, 0.0, 0.0, -1.0, 0.0, 0.0, -1.0, 0.0, 0.0, -1.0, 0.0, 0.0, -1.0, 0.0, 0.0, 1.0, 0.0, 0.0, 1.0, 0.0, 0.0, 1.0, 0.0, 0.0, 1.0, -1.0, 0.0, 0.0, -1.0, 0.0, 0.0, -1.0, 0.0, 0.0, -1.0, 0.0, 0.0, -1.0, 0.0, 0.0, -1.0, 0.0, 0.0, -1.0, 0.0, 0.0, -1.0, 0.0, 0.0, -1.0, 0.0, 0.0, -1.0, 0.0, 0.0, -1.0, 0.0, 0.0, -1.0, 0.0, 0.0, 1.0, 0.0, 0.0, 1.0, 0.0, 0.0, 1.0, 0.0, 0.0, 1.0, 0.0, 0.0, 1.0, 0.0, 0.0, 1.0, 0.0, 0.0, 1.0, 0.0, 0.0, 1.0, 0.0, 0.0, 0.0, 0.0, 1.0, 0.0, 0.0, 1.0, 0.0, 0.0, 1.0, 0.0, 0.0, 1.0, 0.0, -1.0, 0.0, 0.0, -1.0, 0.0, 0.0, -1.0, 0.0, 0.0, -1.0, 0.0, 0.0, 0.0, -1.0, 0.0, 0.0, -1.0, 0.0, 0.0, -1.0, 0.0, 0.0, -1.0, 0.0, -1.0, 0.0, 0.0, -1.0, 0.0, 0.0, -1.0, 0.0, 0.0, -1.0, 0.0])] * 3)])
me_cube_003 = bpy.data.meshes.new('Cube.003')
me_cube_003.from_pydata([(-2.967, 2.574, 12.13), (-2.967, 5.921, 12.13), (-2.967, 5.921, 11.12), (-2.967, 2.574, 11.12), (-2.878, 5.921, 11.12), (-2.878, 2.574, 11.12), (-2.878, 5.921, 12.13), (-2.878, 2.574, 12.13)], [], [(0, 1, 2, 3), (3, 2, 4, 5), (5, 4, 6, 7), (7, 6, 1, 0), (3, 5, 7, 0), (4, 2, 1, 6)])
_uv = me_cube_003.uv_layers.new(name='UVMap')
_uv.uv.foreach_set('vector', [0.375, 0.0, 0.625, 0.0, 0.625, 0.25, 0.375, 0.25, 0.375, 0.25, 0.625, 0.25, 0.625, 0.5, 0.375, 0.5, 0.375, 0.5, 0.625, 0.5, 0.625, 0.75, 0.375, 0.75, 0.375, 0.75, 0.625, 0.75, 0.625, 1.0, 0.375, 1.0, 0.125, 0.5, 0.375, 0.5, 0.375, 0.75, 0.125, 0.75, 0.625, 0.5, 0.875, 0.5, 0.875, 0.75, 0.625, 0.75])
me_cube_003.materials.append(mat_none)
me_cube_003.update()
me_cube_003.normals_split_custom_set([tuple(v) for v in zip(*[iter([-1.0, 0.0, 0.0, -1.0, 0.0, 0.0, -1.0, 0.0, 0.0, -1.0, 0.0, 0.0, 0.0, 0.0, -1.0, 0.0, 0.0, -1.0, 0.0, 0.0, -1.0, 0.0, 0.0, -1.0, 1.0, 0.0, 0.0, 1.0, 0.0, 0.0, 1.0, 0.0, 0.0, 1.0, 0.0, 0.0, 0.0, 0.0, 1.0, 0.0, 0.0, 1.0, 0.0, 0.0, 1.0, 0.0, 0.0, 1.0, 0.0, -1.0, 0.0, 0.0, -1.0, 0.0, 0.0, -1.0, 0.0, 0.0, -1.0, 0.0, 0.0, 1.0, 0.0, 0.0, 1.0, 0.0, 0.0, 1.0, 0.0, 0.0, 1.0, 0.0])] * 3)])
me_cube_004 = bpy.data.meshes.new('Cube.004')
me_cube_004.from_pydata([(-2.967, 2.574, 13.25), (-2.967, 5.921, 13.25), (-2.967, 5.921, 12.23), (-2.967, 2.574, 12.23), (-2.878, 5.921, 12.23), (-2.878, 2.574, 12.23), (-2.878, 5.921, 13.25), (-2.878, 2.574, 13.25)], [], [(0, 1, 2, 3), (3, 2, 4, 5), (5, 4, 6, 7), (7, 6, 1, 0), (3, 5, 7, 0), (4, 2, 1, 6)])
_uv = me_cube_004.uv_layers.new(name='UVMap')
_uv.uv.foreach_set('vector', [0.375, 0.0, 0.625, 0.0, 0.625, 0.25, 0.375, 0.25, 0.375, 0.25, 0.625, 0.25, 0.625, 0.5, 0.375, 0.5, 0.375, 0.5, 0.625, 0.5, 0.625, 0.75, 0.375, 0.75, 0.375, 0.75, 0.625, 0.75, 0.625, 1.0, 0.375, 1.0, 0.125, 0.5, 0.375, 0.5, 0.375, 0.75, 0.125, 0.75, 0.625, 0.5, 0.875, 0.5, 0.875, 0.75, 0.625, 0.75])
me_cube_004.materials.append(mat_none)
me_cube_004.update()
me_cube_004.normals_split_custom_set([tuple(v) for v in zip(*[iter([-1.0, 0.0, 0.0, -1.0, 0.0, 0.0, -1.0, 0.0, 0.0, -1.0, 0.0, 0.0, 0.0, 0.0, -1.0, 0.0, 0.0, -1.0, 0.0, 0.0, -1.0, 0.0, 0.0, -1.0, 1.0, 0.0, 0.0, 1.0, 0.0, 0.0, 1.0, 0.0, 0.0, 1.0, 0.0, 0.0, 0.0, 0.0, 1.0, 0.0, 0.0, 1.0, 0.0, 0.0, 1.0, 0.0, 0.0, 1.0, 0.0, -1.0, 0.0, 0.0, -1.0, 0.0, 0.0, -1.0, 0.0, 0.0, -1.0, 0.0, 0.0, 1.0, 0.0, 0.0, 1.0, 0.0, 0.0, 1.0, 0.0, 0.0, 1.0, 0.0])] * 3)])
me_cube_005 = bpy.data.meshes.new('Cube.005')
me_cube_005.from_pydata([(-2.967, 2.574, 13.25), (-2.967, 5.921, 13.25), (-2.967, 5.921, 12.23), (-2.967, 2.574, 12.23), (-2.878, 5.921, 12.23), (-2.878, 2.574, 12.23), (-2.878, 5.921, 13.25), (-2.878, 2.574, 13.25)], [], [(0, 1, 2, 3), (3, 2, 4, 5), (5, 4, 6, 7), (7, 6, 1, 0), (3, 5, 7, 0), (4, 2, 1, 6)])
_uv = me_cube_005.uv_layers.new(name='UVMap')
_uv.uv.foreach_set('vector', [0.375, 0.0, 0.625, 0.0, 0.625, 0.25, 0.375, 0.25, 0.375, 0.25, 0.625, 0.25, 0.625, 0.5, 0.375, 0.5, 0.375, 0.5, 0.625, 0.5, 0.625, 0.75, 0.375, 0.75, 0.375, 0.75, 0.625, 0.75, 0.625, 1.0, 0.375, 1.0, 0.125, 0.5, 0.375, 0.5, 0.375, 0.75, 0.125, 0.75, 0.625, 0.5, 0.875, 0.5, 0.875, 0.75, 0.625, 0.75])
me_cube_005.materials.append(mat_none_001)
me_cube_005.update()
me_cube_005.normals_split_custom_set([tuple(v) for v in zip(*[iter([-1.0, 0.0, 0.0, -1.0, 0.0, 0.0, -1.0, 0.0, 0.0, -1.0, 0.0, 0.0, 0.0, 0.0, -1.0, 0.0, 0.0, -1.0, 0.0, 0.0, -1.0, 0.0, 0.0, -1.0, 1.0, 0.0, 0.0, 1.0, 0.0, 0.0, 1.0, 0.0, 0.0, 1.0, 0.0, 0.0, 0.0, 0.0, 1.0, 0.0, 0.0, 1.0, 0.0, 0.0, 1.0, 0.0, 0.0, 1.0, 0.0, -1.0, 0.0, 0.0, -1.0, 0.0, 0.0, -1.0, 0.0, 0.0, -1.0, 0.0, 0.0, 1.0, 0.0, 0.0, 1.0, 0.0, 0.0, 1.0, 0.0, 0.0, 1.0, 0.0])] * 3)])
me_cube_006 = bpy.data.meshes.new('Cube.006')
me_cube_006.from_pydata([(-2.967, 2.574, 12.13), (-2.967, 5.921, 12.13), (-2.967, 5.921, 11.12), (-2.967, 2.574, 11.12), (-2.878, 5.921, 11.12), (-2.878, 2.574, 11.12), (-2.878, 5.921, 12.13), (-2.878, 2.574, 12.13)], [], [(0, 1, 2, 3), (3, 2, 4, 5), (5, 4, 6, 7), (7, 6, 1, 0), (3, 5, 7, 0), (4, 2, 1, 6)])
_uv = me_cube_006.uv_layers.new(name='UVMap')
_uv.uv.foreach_set('vector', [0.375, 0.0, 0.625, 0.0, 0.625, 0.25, 0.375, 0.25, 0.375, 0.25, 0.625, 0.25, 0.625, 0.5, 0.375, 0.5, 0.375, 0.5, 0.625, 0.5, 0.625, 0.75, 0.375, 0.75, 0.375, 0.75, 0.625, 0.75, 0.625, 1.0, 0.375, 1.0, 0.125, 0.5, 0.375, 0.5, 0.375, 0.75, 0.125, 0.75, 0.625, 0.5, 0.875, 0.5, 0.875, 0.75, 0.625, 0.75])
me_cube_006.materials.append(mat_none_001)
me_cube_006.update()
me_cube_006.normals_split_custom_set([tuple(v) for v in zip(*[iter([-1.0, 0.0, 0.0, -1.0, 0.0, 0.0, -1.0, 0.0, 0.0, -1.0, 0.0, 0.0, 0.0, 0.0, -1.0, 0.0, 0.0, -1.0, 0.0, 0.0, -1.0, 0.0, 0.0, -1.0, 1.0, 0.0, 0.0, 1.0, 0.0, 0.0, 1.0, 0.0, 0.0, 1.0, 0.0, 0.0, 0.0, 0.0, 1.0, 0.0, 0.0, 1.0, 0.0, 0.0, 1.0, 0.0, 0.0, 1.0, 0.0, -1.0, 0.0, 0.0, -1.0, 0.0, 0.0, -1.0, 0.0, 0.0, -1.0, 0.0, 0.0, 1.0, 0.0, 0.0, 1.0, 0.0, 0.0, 1.0, 0.0, 0.0, 1.0, 0.0])] * 3)])
me_cube_007 = bpy.data.meshes.new('Cube.007')
me_cube_007.from_pydata([(-3.974, 5.915, 11.18), (-3.974, 6.097, 11.18), (-3.974, 6.097, 11.04), (-3.974, 5.915, 11.04), (-3.869, 5.915, 11.04), (-3.869, 6.097, 11.04), (-2.966, 6.097, 11.04), (-2.966, 5.915, 11.04), (-2.966, 6.097, 11.18), (-2.966, 5.915, 11.18), (-3.974, 2.728, 11.18), (-3.974, 2.557, 11.18), (-3.974, 2.557, 12.23), (-3.974, 2.728, 12.23), (-3.869, 2.557, 11.04), (-2.966, 2.557, 11.04), (-2.966, 2.557, 11.18), (-3.869, 2.557, 11.18), (-3.869, 6.097, 11.18), (-3.974, 2.557, 11.04), (-3.869, 5.915, 11.18), (-3.869, 6.097, 13.25), (-3.869, 6.097, 13.4), (-3.011, 6.097, 13.4), (-3.011, 6.097, 13.25), (-3.974, 6.097, 12.23), (-3.869, 6.097, 12.23), (-2.977, 6.097, 13.25), (-2.977, 6.097, 12.23), (-3.869, 2.557, 12.23), (-3.869, 5.915, 13.4), (-3.974, 6.097, 13.4), (-3.974, 5.915, 13.4), (-3.974, 6.097, 13.25), (-3.974, 2.557, 13.25), (-3.869, 2.557, 13.25), (-3.869, 2.557, 13.4), (-3.974, 2.557, 13.4), (-3.974, 2.728, 13.25), (-3.974, 2.728, 13.4), (-3.869, 5.915, 13.25), (-3.869, 5.915, 12.23), (-2.977, 5.915, 12.23), (-2.977, 5.915, 13.25), (-3.011, 5.915, 13.25), (-3.011, 5.915, 13.4), (-3.011, 2.557, 13.25), (-3.011, 2.557, 13.4), (-3.869, 2.728, 13.4), (-3.011, 2.728, 13.4), (-3.869, 2.728, 13.25), (-3.011, 2.728, 13.25), (-3.869, 2.728, 12.23), (-3.974, 5.915, 12.23), (-3.974, 5.915, 13.25), (-3.869, 2.728, 11.18), (-3.974, 2.728, 11.04), (-3.869, 2.728, 11.04), (-2.966, 2.728, 11.18), (-2.966, 2.728, 11.04), (-2.977, 5.915, 11.18), (-2.977, 6.097, 11.18), (-2.982, 2.728, 12.23), (-2.982, 2.728, 11.18), (-2.982, 2.728, 13.25), (-2.982, 2.557, 11.18), (-2.982, 2.557, 12.23), (-2.982, 2.557, 13.25)], [], [(0, 1, 2, 3), (4, 5, 6, 7), (7, 6, 8, 9), (10, 11, 12, 13), (14, 15, 16, 17), (5, 2, 1, 18), (6, 5, 18, 8), (19, 14, 17, 11), (9, 8, 18, 20), (3, 2, 5, 4), (21, 22, 23, 24), (18, 1, 25, 26), (26, 21, 27, 28), (11, 17, 29, 12), (30, 22, 31, 32), (21, 33, 31, 22), (34, 35, 36, 37), (38, 34, 37, 39), (13, 12, 34, 38), (12, 29, 35, 34), (26, 25, 33, 21), (40, 41, 42, 43), (44, 24, 23, 45), (40, 21, 24, 44), (36, 35, 46, 47), (48, 36, 47, 49), (22, 30, 45, 23), (50, 40, 44, 51), (51, 44, 45, 49), (52, 41, 40, 50), (25, 53, 54, 33), (33, 54, 32, 31), (48, 30, 32, 39), (55, 20, 41, 52), (56, 3, 4, 57), (58, 9, 20, 55), (1, 0, 53, 25), (59, 7, 9, 58), (57, 4, 7, 59), (10, 0, 3, 56), (60, 61, 28, 42), (42, 28, 27, 43), (20, 18, 61, 60), (21, 40, 43, 27), (18, 26, 28, 61), (41, 20, 60, 42), (11, 10, 56, 19), (14, 57, 59, 15), (15, 59, 58, 16), (16, 58, 55, 17), (19, 56, 57, 14), (55, 52, 62, 63), (36, 48, 39, 37), (52, 50, 64, 62), (46, 51, 49, 47), (35, 50, 51, 46), (30, 48, 49, 45), (53, 13, 38, 54), (54, 38, 39, 32), (0, 10, 13, 53), (65, 63, 62, 66), (66, 62, 64, 67), (50, 35, 67, 64), (35, 29, 66, 67), (17, 55, 63, 65), (29, 17, 65, 66)])
_uv = me_cube_007.uv_layers.new(name='UVMap')
_uv.uv.foreach_set('vector', [0.6121, 0.0, 0.625, 0.0, 0.625, 0.25, 0.6121, 0.25, 0.6121, 0.276, 0.625, 0.276, 0.625, 0.5, 0.6121, 0.5, 0.6121, 0.5, 0.625, 0.5, 0.625, 0.75, 0.6121, 0.75, 0.3871, 0.0, 0.375, 0.0, 0.375, 0.0, 0.3871, 0.0, 0.151, 0.5, 0.375, 0.5, 0.375, 0.75, 0.151, 0.75, 0.849, 0.5, 0.875, 0.5, 0.875, 0.75, 0.849, 0.75, 0.625, 0.5, 0.849, 0.5, 0.849, 0.75, 0.625, 0.75, 0.125, 0.5, 0.151, 0.5, 0.151, 0.75, 0.125, 0.75, 0.6121, 0.75, 0.625, 0.75, 0.625, 0.974, 0.6121, 0.974, 0.6121, 0.25, 0.625, 0.25, 0.625, 0.276, 0.6121, 0.276, 0.849, 0.75, 0.849, 0.75, 0.849, 0.75, 0.849, 0.75, 0.849, 0.75, 0.875, 0.75, 0.875, 0.75, 0.849, 0.75, 0.849, 0.75, 0.849, 0.75, 0.849, 0.75, 0.849, 0.75, 0.125, 0.75, 0.151, 0.75, 0.151, 0.75, 0.125, 0.75, 0.6121, 0.974, 0.625, 0.974, 0.625, 1.0, 0.6121, 1.0, 0.849, 0.75, 0.875, 0.75, 0.875, 0.75, 0.849, 0.75, 0.125, 0.75, 0.151, 0.75, 0.151, 0.75, 0.125, 0.75, 0.3871, 0.0, 0.375, 0.0, 0.375, 0.0, 0.3871, 0.0, 0.3871, 0.0, 0.375, 0.0, 0.375, 0.0, 0.3871, 0.0, 0.125, 0.75, 0.151, 0.75, 0.151, 0.75, 0.125, 0.75, 0.849, 0.75, 0.875, 0.75, 0.875, 0.75, 0.849, 0.75, 0.6121, 0.974, 0.6121, 0.974, 0.6121, 0.974, 0.6121, 0.974, 0.6121, 0.974, 0.625, 0.974, 0.625, 0.974, 0.6121, 0.974, 0.6121, 0.974, 0.625, 0.974, 0.625, 0.974, 0.6121, 0.974, 0.151, 0.75, 0.151, 0.75, 0.151, 0.75, 0.151, 0.75, 0.3871, 0.974, 0.375, 0.974, 0.375, 0.974, 0.3871, 0.974, 0.625, 0.974, 0.6121, 0.974, 0.6121, 0.974, 0.625, 0.974, 0.3871, 0.974, 0.6121, 0.974, 0.6121, 0.974, 0.3871, 0.974, 0.3871, 0.974, 0.6121, 0.974, 0.6121, 0.974, 0.3871, 0.974, 0.3871, 0.974, 0.6121, 0.974, 0.6121, 0.974, 0.3871, 0.974, 0.625, 0.0, 0.6121, 0.0, 0.6121, 0.0, 0.625, 0.0, 0.625, 0.0, 0.6121, 0.0, 0.6121, 0.0, 0.625, 0.0, 0.3871, 0.974, 0.6121, 0.974, 0.6121, 1.0, 0.3871, 1.0, 0.3871, 0.974, 0.6121, 0.974, 0.6121, 0.974, 0.3871, 0.974, 0.3871, 0.25, 0.6121, 0.25, 0.6121, 0.276, 0.3871, 0.276, 0.3871, 0.75, 0.6121, 0.75, 0.6121, 0.974, 0.3871, 0.974, 0.625, 0.0, 0.6121, 0.0, 0.6121, 0.0, 0.625, 0.0, 0.3871, 0.5, 0.6121, 0.5, 0.6121, 0.75, 0.3871, 0.75, 0.3871, 0.276, 0.6121, 0.276, 0.6121, 0.5, 0.3871, 0.5, 0.3871, 0.0, 0.6121, 0.0, 0.6121, 0.25, 0.3871, 0.25, 0.6121, 0.974, 0.625, 0.974, 0.625, 0.974, 0.6121, 0.974, 0.6121, 0.974, 0.625, 0.974, 0.625, 0.974, 0.6121, 0.974, 0.6121, 0.974, 0.625, 0.974, 0.625, 0.974, 0.6121, 0.974, 0.625, 0.974, 0.6121, 0.974, 0.6121, 0.974, 0.625, 0.974, 0.849, 0.75, 0.849, 0.75, 0.849, 0.75, 0.849, 0.75, 0.6121, 0.974, 0.6121, 0.974, 0.6121, 0.974, 0.6121, 0.974, 0.375, 0.0, 0.3871, 0.0, 0.3871, 0.25, 0.375, 0.25, 0.375, 0.276, 0.3871, 0.276, 0.3871, 0.5, 0.375, 0.5, 0.375, 0.5, 0.3871, 0.5, 0.3871, 0.75, 0.375, 0.75, 0.375, 0.75, 0.3871, 0.75, 0.3871, 0.974, 0.375, 0.974, 0.375, 0.25, 0.3871, 0.25, 0.3871, 0.276, 0.375, 0.276, 0.3871, 0.974, 0.3871, 0.974, 0.3871, 0.974, 0.3871, 0.974, 0.375, 0.974, 0.3871, 0.974, 0.3871, 1.0, 0.375, 1.0, 0.3871, 0.974, 0.3871, 0.974, 0.3871, 0.974, 0.3871, 0.974, 0.375, 0.974, 0.3871, 0.974, 0.3871, 0.974, 0.375, 0.974, 0.375, 0.974, 0.3871, 0.974, 0.3871, 0.974, 0.375, 0.974, 0.6121, 0.974, 0.3871, 0.974, 0.3871, 0.974, 0.6121, 0.974, 0.6121, 0.0, 0.3871, 0.0, 0.3871, 0.0, 0.6121, 0.0, 0.6121, 0.0, 0.3871, 0.0, 0.3871, 0.0, 0.6121, 0.0, 0.6121, 0.0, 0.3871, 0.0, 0.3871, 0.0, 0.6121, 0.0, 0.375, 0.974, 0.3871, 0.974, 0.3871, 0.974, 0.375, 0.974, 0.375, 0.974, 0.3871, 0.974, 0.3871, 0.974, 0.375, 0.974, 0.3871, 0.974, 0.375, 0.974, 0.375, 0.974, 0.3871, 0.974, 0.151, 0.75, 0.151, 0.75, 0.151, 0.75, 0.151, 0.75, 0.375, 0.974, 0.3871, 0.974, 0.3871, 0.974, 0.375, 0.974, 0.151, 0.75, 0.151, 0.75, 0.151, 0.75, 0.151, 0.75])
me_cube_007.materials.append(mat_none_001)
me_cube_007.update()
me_cube_007.normals_split_custom_set([tuple(v) for v in zip(*[iter([-1.0, 0.0, 0.0, -1.0, 0.0, 0.0, -1.0, 0.0, 0.0, -1.0, 0.0, 0.0, 0.0, 0.0, -1.0, 0.0, 0.0, -1.0, 0.0, 0.0, -1.0, 0.0, 0.0, -1.0, 1.0, 0.0, 0.0, 1.0, 0.0, 0.0, 1.0, 0.0, 0.0, 1.0, 0.0, 0.0, -1.0, 0.0, 0.0, -1.0, 0.0, 0.0, -1.0, 0.0, 0.0, -1.0, 0.0, 0.0, 0.0, -1.0, 0.0, 0.0, -1.0, 0.0, 0.0, -1.0, 0.0, 0.0, -1.0, 0.0, 0.0, 1.0, 0.0, 0.0, 1.0, 0.0, 0.0, 1.0, 0.0, 0.0, 1.0, 0.0, 0.0, 1.0, 0.0, 0.0, 1.0, 0.0, 0.0, 1.0, 0.0, 0.0, 1.0, 0.0, 0.0, -1.0, 0.0, 0.0, -1.0, 0.0, 0.0, -1.0, 0.0, 0.0, -1.0, 0.0, 0.0, 0.0, 1.0, 0.0, 0.0, 1.0, 0.0, 0.0, 1.0, 0.0, 0.0, 1.0, 0.0, 0.0, -1.0, 0.0, 0.0, -1.0, 0.0, 0.0, -1.0, 0.0, 0.0, -1.0, 0.0, 1.0, 0.0, 0.0, 1.0, 0.0, 0.0, 1.0, 0.0, 0.0, 1.0, 0.0, 0.0, 1.0, 0.0, 0.0, 1.0, 0.0, 0.0, 1.0, 0.0, 0.0, 1.0, 0.0, 0.0, 1.0, 0.0, 0.0, 1.0, 0.0, 0.0, 1.0, 0.0, 0.0, 1.0, 0.0, 0.0, -1.0, 0.0, 0.0, -1.0, 0.0, 0.0, -1.0, 0.0, 0.0, -1.0, 0.0, 0.0, 0.0, 1.0, 0.0, 0.0, 1.0, 0.0, 0.0, 1.0, 0.0, 0.0, 1.0, 0.0, 1.0, 0.0, 0.0, 1.0, 0.0, 0.0, 1.0, 0.0, 0.0, 1.0, 0.0, 0.0, -1.0, 0.0, 0.0, -1.0, 0.0, 0.0, -1.0, 0.0, 0.0, -1.0, 0.0, -1.0, 0.0, 0.0, -1.0, 0.0, 0.0, -1.0, 0.0, 0.0, -1.0, 0.0, 0.0, -1.0, 0.0, 0.0, -1.0, 0.0, 0.0, -1.0, 0.0, 0.0, -1.0, 0.0, 0.0, 0.0, -1.0, 0.0, 0.0, -1.0, 0.0, 0.0, -1.0, 0.0, 0.0, -1.0, 0.0, 0.0, 1.0, 0.0, 0.0, 1.0, 0.0, 0.0, 1.0, 0.0, 0.0, 1.0, 0.0, 0.0, -1.0, 0.0, 0.0, -1.0, 0.0, 0.0, -1.0, 0.0, 0.0, -1.0, 0.0, 1.0, 0.0, 0.0, 1.0, 0.0, 0.0, 1.0, 0.0, 0.0, 1.0, 0.0, 0.0, 0.0, 0.0, -1.0, 0.0, 0.0, -1.0, 0.0, 0.0, -1.0, 0.0, 0.0, -1.0, 0.0, -1.0, 0.0, 0.0, -1.0, 0.0, 0.0, -1.0, 0.0, 0.0, -1.0, 0.0, 0.0, 0.0, 1.0, 0.0, 0.0, 1.0, 0.0, 0.0, 1.0, 0.0, 0.0, 1.0, 0.0, 0.0, 1.0, 0.0, 0.0, 1.0, 0.0, 0.0, 1.0, 0.0, 0.0, 1.0, 0.0, 0.0, -1.0, 0.0, 0.0, -1.0, 0.0, 0.0, -1.0, 0.0, 0.0, -1.0, 1.0, 0.0, 0.0, 1.0, 0.0, 0.0, 1.0, 0.0, 0.0, 1.0, 0.0, 0.0, 1.0, 0.0, 0.0, 1.0, 0.0, 0.0, 1.0, 0.0, 0.0, 1.0, 0.0, 0.0, -1.0, 0.0, 0.0, -1.0, 0.0, 0.0, -1.0, 0.0, 0.0, -1.0, 0.0, 0.0, -1.0, 0.0, 0.0, -1.0, 0.0, 0.0, -1.0, 0.0, 0.0, -1.0, 0.0, 0.0, 0.0, 0.0, 1.0, 0.0, 0.0, 1.0, 0.0, 0.0, 1.0, 0.0, 0.0, 1.0, 1.0, 0.0, 0.0, 1.0, 0.0, 0.0, 1.0, 0.0, 0.0, 1.0, 0.0, 0.0, 0.0, 0.0, -1.0, 0.0, 0.0, -1.0, 0.0, 0.0, -1.0, 0.0, 0.0, -1.0, 0.0, 0.0, 1.0, 0.0, 0.0, 1.0, 0.0, 0.0, 1.0, 0.0, 0.0, 1.0, -1.0, 0.0, 0.0, -1.0, 0.0, 0.0, -1.0, 0.0, 0.0, -1.0, 0.0, 0.0, 1.0, 0.0, 0.0, 1.0, 0.0, 0.0, 1.0, 0.0, 0.0, 1.0, 0.0, 0.0, 0.0, 0.0, -1.0, 0.0, 0.0, -1.0, 0.0, 0.0, -1.0, 0.0, 0.0, -1.0, -1.0, 0.0, 0.0, -1.0, 0.0, 0.0, -1.0, 0.0, 0.0, -1.0, 0.0, 0.0, 1.0, 0.0, 0.0, 1.0, 0.0, 0.0, 1.0, 0.0, 0.0, 1.0, 0.0, 0.0, 1.0, 0.0, 0.0, 1.0, 0.0, 0.0, 1.0, 0.0, 0.0, 1.0, 0.0, 0.0, 0.0, 0.0, -1.0, 0.0, 0.0, -1.0, 0.0, 0.0, -1.0, 0.0, 0.0, -1.0, 0.0, 0.0, 1.0, 0.0, 0.0, 1.0, 0.0, 0.0, 1.0, 0.0, 0.0, 1.0, 0.0, 1.0, 0.0, 0.0, 1.0, 0.0, 0.0, 1.0, 0.0, 0.0, 1.0, 0.0, 0.0, -1.0, 0.0, 0.0, -1.0, 0.0, 0.0, -1.0, 0.0, 0.0, -1.0, 0.0, -1.0, 0.0, 0.0, -1.0, 0.0, 0.0, -1.0, 0.0, 0.0, -1.0, 0.0, 0.0, 0.0, 0.0, -1.0, 0.0, 0.0, -1.0, 0.0, 0.0, -1.0, 0.0, 0.0, -1.0, 1.0, 0.0, 0.0, 1.0, 0.0, 0.0, 1.0, 0.0, 0.0, 1.0, 0.0, 0.0, 0.0, 0.0, 1.0, 0.0, 0.0, 1.0, 0.0, 0.0, 1.0, 0.0, 0.0, 1.0, 0.0, 0.0, -1.0, 0.0, 0.0, -1.0, 0.0, 0.0, -1.0, 0.0, 0.0, -1.0, 0.0, 1.0, 0.0, 0.0, 1.0, 0.0, 0.0, 1.0, 0.0, 0.0, 1.0, 0.0, 0.0, 0.0, 1.0, 0.0, 0.0, 1.0, 0.0, 0.0, 1.0, 0.0, 0.0, 1.0, 0.0, 1.0, 0.0, 0.0, 1.0, 0.0, 0.0, 1.0, 0.0, 0.0, 1.0, 0.0, 1.0, 0.0, 0.0, 1.0, 0.0, 0.0, 1.0, 0.0, 0.0, 1.0, 0.0, 0.0, 0.0, 0.0, -1.0, 0.0, 0.0, -1.0, 0.0, 0.0, -1.0, 0.0, 0.0, -1.0, 0.0, 0.0, 1.0, 0.0, 0.0, 1.0, 0.0, 0.0, 1.0, 0.0, 0.0, 1.0, -1.0, 0.0, 0.0, -1.0, 0.0, 0.0, -1.0, 0.0, 0.0, -1.0, 0.0, 0.0, -1.0, 0.0, 0.0, -1.0, 0.0, 0.0, -1.0, 0.0, 0.0, -1.0, 0.0, 0.0, -1.0, 0.0, 0.0, -1.0, 0.0, 0.0, -1.0, 0.0, 0.0, -1.0, 0.0, 0.0, 1.0, 0.0, 0.0, 1.0, 0.0, 0.0, 1.0, 0.0, 0.0, 1.0, 0.0, 0.0, 1.0, 0.0, 0.0, 1.0, 0.0, 0.0, 1.0, 0.0, 0.0, 1.0, 0.0, 0.0, 0.0, 0.0, 1.0, 0.0, 0.0, 1.0, 0.0, 0.0, 1.0, 0.0, 0.0, 1.0, 0.0, -1.0, 0.0, 0.0, -1.0, 0.0, 0.0, -1.0, 0.0, 0.0, -1.0, 0.0, 0.0, 0.0, -1.0, 0.0, 0.0, -1.0, 0.0, 0.0, -1.0, 0.0, 0.0, -1.0, 0.0, -1.0, 0.0, 0.0, -1.0, 0.0, 0.0, -1.0, 0.0, 0.0, -1.0, 0.0])] * 3)])
me_cube_008 = bpy.data.meshes.new('Cube.008')
me_cube_008.from_pydata([(-3.974, 5.915, 11.18), (-3.974, 6.097, 11.18), (-3.974, 6.097, 11.04), (-3.974, 5.915, 11.04), (-3.869, 5.915, 11.04), (-3.869, 6.097, 11.04), (-2.966, 6.097, 11.04), (-2.966, 5.915, 11.04), (-2.966, 6.097, 11.18), (-2.966, 5.915, 11.18), (-3.974, 2.728, 11.18), (-3.974, 2.557, 11.18), (-3.974, 2.557, 12.23), (-3.974, 2.728, 12.23), (-3.869, 2.557, 11.04), (-2.966, 2.557, 11.04), (-2.966, 2.557, 11.18), (-3.869, 2.557, 11.18), (-3.869, 6.097, 11.18), (-3.974, 2.557, 11.04), (-3.869, 5.915, 11.18), (-3.869, 6.097, 13.25), (-3.869, 6.097, 13.4), (-3.011, 6.097, 13.4), (-3.011, 6.097, 13.25), (-3.974, 6.097, 12.23), (-3.869, 6.097, 12.23), (-2.977, 6.097, 13.25), (-2.977, 6.097, 12.23), (-3.869, 2.557, 12.23), (-3.869, 5.915, 13.4), (-3.974, 6.097, 13.4), (-3.974, 5.915, 13.4), (-3.974, 6.097, 13.25), (-3.974, 2.557, 13.25), (-3.869, 2.557, 13.25), (-3.869, 2.557, 13.4), (-3.974, 2.557, 13.4), (-3.974, 2.728, 13.25), (-3.974, 2.728, 13.4), (-3.869, 5.915, 13.25), (-3.869, 5.915, 12.23), (-2.977, 5.915, 12.23), (-2.977, 5.915, 13.25), (-3.011, 5.915, 13.25), (-3.011, 5.915, 13.4), (-3.011, 2.557, 13.25), (-3.011, 2.557, 13.4), (-3.869, 2.728, 13.4), (-3.011, 2.728, 13.4), (-3.869, 2.728, 13.25), (-3.011, 2.728, 13.25), (-3.869, 2.728, 12.23), (-3.974, 5.915, 12.23), (-3.974, 5.915, 13.25), (-3.869, 2.728, 11.18), (-3.974, 2.728, 11.04), (-3.869, 2.728, 11.04), (-2.966, 2.728, 11.18), (-2.966, 2.728, 11.04), (-2.977, 5.915, 11.18), (-2.977, 6.097, 11.18), (-2.982, 2.728, 12.23), (-2.982, 2.728, 11.18), (-2.982, 2.728, 13.25), (-2.982, 2.557, 11.18), (-2.982, 2.557, 12.23), (-2.982, 2.557, 13.25)], [], [(0, 1, 2, 3), (4, 5, 6, 7), (7, 6, 8, 9), (10, 11, 12, 13), (14, 15, 16, 17), (5, 2, 1, 18), (6, 5, 18, 8), (19, 14, 17, 11), (9, 8, 18, 20), (3, 2, 5, 4), (21, 22, 23, 24), (18, 1, 25, 26), (26, 21, 27, 28), (11, 17, 29, 12), (30, 22, 31, 32), (21, 33, 31, 22), (34, 35, 36, 37), (38, 34, 37, 39), (13, 12, 34, 38), (12, 29, 35, 34), (26, 25, 33, 21), (40, 41, 42, 43), (44, 24, 23, 45), (40, 21, 24, 44), (36, 35, 46, 47), (48, 36, 47, 49), (22, 30, 45, 23), (50, 40, 44, 51), (51, 44, 45, 49), (52, 41, 40, 50), (25, 53, 54, 33), (33, 54, 32, 31), (48, 30, 32, 39), (55, 20, 41, 52), (56, 3, 4, 57), (58, 9, 20, 55), (1, 0, 53, 25), (59, 7, 9, 58), (57, 4, 7, 59), (10, 0, 3, 56), (60, 61, 28, 42), (42, 28, 27, 43), (20, 18, 61, 60), (21, 40, 43, 27), (18, 26, 28, 61), (41, 20, 60, 42), (11, 10, 56, 19), (14, 57, 59, 15), (15, 59, 58, 16), (16, 58, 55, 17), (19, 56, 57, 14), (55, 52, 62, 63), (36, 48, 39, 37), (52, 50, 64, 62), (46, 51, 49, 47), (35, 50, 51, 46), (30, 48, 49, 45), (53, 13, 38, 54), (54, 38, 39, 32), (0, 10, 13, 53), (65, 63, 62, 66), (66, 62, 64, 67), (50, 35, 67, 64), (35, 29, 66, 67), (17, 55, 63, 65), (29, 17, 65, 66)])
_uv = me_cube_008.uv_layers.new(name='UVMap')
_uv.uv.foreach_set('vector', [0.6121, 0.0, 0.625, 0.0, 0.625, 0.25, 0.6121, 0.25, 0.6121, 0.276, 0.625, 0.276, 0.625, 0.5, 0.6121, 0.5, 0.6121, 0.5, 0.625, 0.5, 0.625, 0.75, 0.6121, 0.75, 0.3871, 0.0, 0.375, 0.0, 0.375, 0.0, 0.3871, 0.0, 0.151, 0.5, 0.375, 0.5, 0.375, 0.75, 0.151, 0.75, 0.849, 0.5, 0.875, 0.5, 0.875, 0.75, 0.849, 0.75, 0.625, 0.5, 0.849, 0.5, 0.849, 0.75, 0.625, 0.75, 0.125, 0.5, 0.151, 0.5, 0.151, 0.75, 0.125, 0.75, 0.6121, 0.75, 0.625, 0.75, 0.625, 0.974, 0.6121, 0.974, 0.6121, 0.25, 0.625, 0.25, 0.625, 0.276, 0.6121, 0.276, 0.849, 0.75, 0.849, 0.75, 0.849, 0.75, 0.849, 0.75, 0.849, 0.75, 0.875, 0.75, 0.875, 0.75, 0.849, 0.75, 0.849, 0.75, 0.849, 0.75, 0.849, 0.75, 0.849, 0.75, 0.125, 0.75, 0.151, 0.75, 0.151, 0.75, 0.125, 0.75, 0.6121, 0.974, 0.625, 0.974, 0.625, 1.0, 0.6121, 1.0, 0.849, 0.75, 0.875, 0.75, 0.875, 0.75, 0.849, 0.75, 0.125, 0.75, 0.151, 0.75, 0.151, 0.75, 0.125, 0.75, 0.3871, 0.0, 0.375, 0.0, 0.375, 0.0, 0.3871, 0.0, 0.3871, 0.0, 0.375, 0.0, 0.375, 0.0, 0.3871, 0.0, 0.125, 0.75, 0.151, 0.75, 0.151, 0.75, 0.125, 0.75, 0.849, 0.75, 0.875, 0.75, 0.875, 0.75, 0.849, 0.75, 0.6121, 0.974, 0.6121, 0.974, 0.6121, 0.974, 0.6121, 0.974, 0.6121, 0.974, 0.625, 0.974, 0.625, 0.974, 0.6121, 0.974, 0.6121, 0.974, 0.625, 0.974, 0.625, 0.974, 0.6121, 0.974, 0.151, 0.75, 0.151, 0.75, 0.151, 0.75, 0.151, 0.75, 0.3871, 0.974, 0.375, 0.974, 0.375, 0.974, 0.3871, 0.974, 0.625, 0.974, 0.6121, 0.974, 0.6121, 0.974, 0.625, 0.974, 0.3871, 0.974, 0.6121, 0.974, 0.6121, 0.974, 0.3871, 0.974, 0.3871, 0.974, 0.6121, 0.974, 0.6121, 0.974, 0.3871, 0.974, 0.3871, 0.974, 0.6121, 0.974, 0.6121, 0.974, 0.3871, 0.974, 0.625, 0.0, 0.6121, 0.0, 0.6121, 0.0, 0.625, 0.0, 0.625, 0.0, 0.6121, 0.0, 0.6121, 0.0, 0.625, 0.0, 0.3871, 0.974, 0.6121, 0.974, 0.6121, 1.0, 0.3871, 1.0, 0.3871, 0.974, 0.6121, 0.974, 0.6121, 0.974, 0.3871, 0.974, 0.3871, 0.25, 0.6121, 0.25, 0.6121, 0.276, 0.3871, 0.276, 0.3871, 0.75, 0.6121, 0.75, 0.6121, 0.974, 0.3871, 0.974, 0.625, 0.0, 0.6121, 0.0, 0.6121, 0.0, 0.625, 0.0, 0.3871, 0.5, 0.6121, 0.5, 0.6121, 0.75, 0.3871, 0.75, 0.3871, 0.276, 0.6121, 0.276, 0.6121, 0.5, 0.3871, 0.5, 0.3871, 0.0, 0.6121, 0.0, 0.6121, 0.25, 0.3871, 0.25, 0.6121, 0.974, 0.625, 0.974, 0.625, 0.974, 0.6121, 0.974, 0.6121, 0.974, 0.625, 0.974, 0.625, 0.974, 0.6121, 0.974, 0.6121, 0.974, 0.625, 0.974, 0.625, 0.974, 0.6121, 0.974, 0.625, 0.974, 0.6121, 0.974, 0.6121, 0.974, 0.625, 0.974, 0.849, 0.75, 0.849, 0.75, 0.849, 0.75, 0.849, 0.75, 0.6121, 0.974, 0.6121, 0.974, 0.6121, 0.974, 0.6121, 0.974, 0.375, 0.0, 0.3871, 0.0, 0.3871, 0.25, 0.375, 0.25, 0.375, 0.276, 0.3871, 0.276, 0.3871, 0.5, 0.375, 0.5, 0.375, 0.5, 0.3871, 0.5, 0.3871, 0.75, 0.375, 0.75, 0.375, 0.75, 0.3871, 0.75, 0.3871, 0.974, 0.375, 0.974, 0.375, 0.25, 0.3871, 0.25, 0.3871, 0.276, 0.375, 0.276, 0.3871, 0.974, 0.3871, 0.974, 0.3871, 0.974, 0.3871, 0.974, 0.375, 0.974, 0.3871, 0.974, 0.3871, 1.0, 0.375, 1.0, 0.3871, 0.974, 0.3871, 0.974, 0.3871, 0.974, 0.3871, 0.974, 0.375, 0.974, 0.3871, 0.974, 0.3871, 0.974, 0.375, 0.974, 0.375, 0.974, 0.3871, 0.974, 0.3871, 0.974, 0.375, 0.974, 0.6121, 0.974, 0.3871, 0.974, 0.3871, 0.974, 0.6121, 0.974, 0.6121, 0.0, 0.3871, 0.0, 0.3871, 0.0, 0.6121, 0.0, 0.6121, 0.0, 0.3871, 0.0, 0.3871, 0.0, 0.6121, 0.0, 0.6121, 0.0, 0.3871, 0.0, 0.3871, 0.0, 0.6121, 0.0, 0.375, 0.974, 0.3871, 0.974, 0.3871, 0.974, 0.375, 0.974, 0.375, 0.974, 0.3871, 0.974, 0.3871, 0.974, 0.375, 0.974, 0.3871, 0.974, 0.375, 0.974, 0.375, 0.974, 0.3871, 0.974, 0.151, 0.75, 0.151, 0.75, 0.151, 0.75, 0.151, 0.75, 0.375, 0.974, 0.3871, 0.974, 0.3871, 0.974, 0.375, 0.974, 0.151, 0.75, 0.151, 0.75, 0.151, 0.75, 0.151, 0.75])
me_cube_008.materials.append(mat_none_002)
me_cube_008.update()
me_cube_008.normals_split_custom_set([tuple(v) for v in zip(*[iter([-1.0, 0.0, 0.0, -1.0, 0.0, 0.0, -1.0, 0.0, 0.0, -1.0, 0.0, 0.0, 0.0, 0.0, -1.0, 0.0, 0.0, -1.0, 0.0, 0.0, -1.0, 0.0, 0.0, -1.0, 1.0, 0.0, 0.0, 1.0, 0.0, 0.0, 1.0, 0.0, 0.0, 1.0, 0.0, 0.0, -1.0, 0.0, 0.0, -1.0, 0.0, 0.0, -1.0, 0.0, 0.0, -1.0, 0.0, 0.0, 0.0, -1.0, 0.0, 0.0, -1.0, 0.0, 0.0, -1.0, 0.0, 0.0, -1.0, 0.0, 0.0, 1.0, 0.0, 0.0, 1.0, 0.0, 0.0, 1.0, 0.0, 0.0, 1.0, 0.0, 0.0, 1.0, 0.0, 0.0, 1.0, 0.0, 0.0, 1.0, 0.0, 0.0, 1.0, 0.0, 0.0, -1.0, 0.0, 0.0, -1.0, 0.0, 0.0, -1.0, 0.0, 0.0, -1.0, 0.0, 0.0, 0.0, 1.0, 0.0, 0.0, 1.0, 0.0, 0.0, 1.0, 0.0, 0.0, 1.0, 0.0, 0.0, -1.0, 0.0, 0.0, -1.0, 0.0, 0.0, -1.0, 0.0, 0.0, -1.0, 0.0, 1.0, 0.0, 0.0, 1.0, 0.0, 0.0, 1.0, 0.0, 0.0, 1.0, 0.0, 0.0, 1.0, 0.0, 0.0, 1.0, 0.0, 0.0, 1.0, 0.0, 0.0, 1.0, 0.0, 0.0, 1.0, 0.0, 0.0, 1.0, 0.0, 0.0, 1.0, 0.0, 0.0, 1.0, 0.0, 0.0, -1.0, 0.0, 0.0, -1.0, 0.0, 0.0, -1.0, 0.0, 0.0, -1.0, 0.0, 0.0, 0.0, 1.0, 0.0, 0.0, 1.0, 0.0, 0.0, 1.0, 0.0, 0.0, 1.0, 0.0, 1.0, 0.0, 0.0, 1.0, 0.0, 0.0, 1.0, 0.0, 0.0, 1.0, 0.0, 0.0, -1.0, 0.0, 0.0, -1.0, 0.0, 0.0, -1.0, 0.0, 0.0, -1.0, 0.0, -1.0, 0.0, 0.0, -1.0, 0.0, 0.0, -1.0, 0.0, 0.0, -1.0, 0.0, 0.0, -1.0, 0.0, 0.0, -1.0, 0.0, 0.0, -1.0, 0.0, 0.0, -1.0, 0.0, 0.0, 0.0, -1.0, 0.0, 0.0, -1.0, 0.0, 0.0, -1.0, 0.0, 0.0, -1.0, 0.0, 0.0, 1.0, 0.0, 0.0, 1.0, 0.0, 0.0, 1.0, 0.0, 0.0, 1.0, 0.0, 0.0, -1.0, 0.0, 0.0, -1.0, 0.0, 0.0, -1.0, 0.0, 0.0, -1.0, 0.0, 1.0, 0.0, 0.0, 1.0, 0.0, 0.0, 1.0, 0.0, 0.0, 1.0, 0.0, 0.0, 0.0, 0.0, -1.0, 0.0, 0.0, -1.0, 0.0, 0.0, -1.0, 0.0, 0.0, -1.0, 0.0, -1.0, 0.0, 0.0, -1.0, 0.0, 0.0, -1.0, 0.0, 0.0, -1.0, 0.0, 0.0, 0.0, 1.0, 0.0, 0.0, 1.0, 0.0, 0.0, 1.0, 0.0, 0.0, 1.0, 0.0, 0.0, 1.0, 0.0, 0.0, 1.0, 0.0, 0.0, 1.0, 0.0, 0.0, 1.0, 0.0, 0.0, -1.0, 0.0, 0.0, -1.0, 0.0, 0.0, -1.0, 0.0, 0.0, -1.0, 1.0, 0.0, 0.0, 1.0, 0.0, 0.0, 1.0, 0.0, 0.0, 1.0, 0.0, 0.0, 1.0, 0.0, 0.0, 1.0, 0.0, 0.0, 1.0, 0.0, 0.0, 1.0, 0.0, 0.0, -1.0, 0.0, 0.0, -1.0, 0.0, 0.0, -1.0, 0.0, 0.0, -1.0, 0.0, 0.0, -1.0, 0.0, 0.0, -1.0, 0.0, 0.0, -1.0, 0.0, 0.0, -1.0, 0.0, 0.0, 0.0, 0.0, 1.0, 0.0, 0.0, 1.0, 0.0, 0.0, 1.0, 0.0, 0.0, 1.0, 1.0, 0.0, 0.0, 1.0, 0.0, 0.0, 1.0, 0.0, 0.0, 1.0, 0.0, 0.0, 0.0, 0.0, -1.0, 0.0, 0.0, -1.0, 0.0, 0.0, -1.0, 0.0, 0.0, -1.0, 0.0, 0.0, 1.0, 0.0, 0.0, 1.0, 0.0, 0.0, 1.0, 0.0, 0.0, 1.0, -1.0, 0.0, 0.0, -1.0, 0.0, 0.0, -1.0, 0.0, 0.0, -1.0, 0.0, 0.0, 1.0, 0.0, 0.0, 1.0, 0.0, 0.0, 1.0, 0.0, 0.0, 1.0, 0.0, 0.0, 0.0, 0.0, -1.0, 0.0, 0.0, -1.0, 0.0, 0.0, -1.0, 0.0, 0.0, -1.0, -1.0, 0.0, 0.0, -1.0, 0.0, 0.0, -1.0, 0.0, 0.0, -1.0, 0.0, 0.0, 1.0, 0.0, 0.0, 1.0, 0.0, 0.0, 1.0, 0.0, 0.0, 1.0, 0.0, 0.0, 1.0, 0.0, 0.0, 1.0, 0.0, 0.0, 1.0, 0.0, 0.0, 1.0, 0.0, 0.0, 0.0, 0.0, -1.0, 0.0, 0.0, -1.0, 0.0, 0.0, -1.0, 0.0, 0.0, -1.0, 0.0, 0.0, 1.0, 0.0, 0.0, 1.0, 0.0, 0.0, 1.0, 0.0, 0.0, 1.0, 0.0, 1.0, 0.0, 0.0, 1.0, 0.0, 0.0, 1.0, 0.0, 0.0, 1.0, 0.0, 0.0, -1.0, 0.0, 0.0, -1.0, 0.0, 0.0, -1.0, 0.0, 0.0, -1.0, 0.0, -1.0, 0.0, 0.0, -1.0, 0.0, 0.0, -1.0, 0.0, 0.0, -1.0, 0.0, 0.0, 0.0, 0.0, -1.0, 0.0, 0.0, -1.0, 0.0, 0.0, -1.0, 0.0, 0.0, -1.0, 1.0, 0.0, 0.0, 1.0, 0.0, 0.0, 1.0, 0.0, 0.0, 1.0, 0.0, 0.0, 0.0, 0.0, 1.0, 0.0, 0.0, 1.0, 0.0, 0.0, 1.0, 0.0, 0.0, 1.0, 0.0, 0.0, -1.0, 0.0, 0.0, -1.0, 0.0, 0.0, -1.0, 0.0, 0.0, -1.0, 0.0, 1.0, 0.0, 0.0, 1.0, 0.0, 0.0, 1.0, 0.0, 0.0, 1.0, 0.0, 0.0, 0.0, 1.0, 0.0, 0.0, 1.0, 0.0, 0.0, 1.0, 0.0, 0.0, 1.0, 0.0, 1.0, 0.0, 0.0, 1.0, 0.0, 0.0, 1.0, 0.0, 0.0, 1.0, 0.0, 1.0, 0.0, 0.0, 1.0, 0.0, 0.0, 1.0, 0.0, 0.0, 1.0, 0.0, 0.0, 0.0, 0.0, -1.0, 0.0, 0.0, -1.0, 0.0, 0.0, -1.0, 0.0, 0.0, -1.0, 0.0, 0.0, 1.0, 0.0, 0.0, 1.0, 0.0, 0.0, 1.0, 0.0, 0.0, 1.0, -1.0, 0.0, 0.0, -1.0, 0.0, 0.0, -1.0, 0.0, 0.0, -1.0, 0.0, 0.0, -1.0, 0.0, 0.0, -1.0, 0.0, 0.0, -1.0, 0.0, 0.0, -1.0, 0.0, 0.0, -1.0, 0.0, 0.0, -1.0, 0.0, 0.0, -1.0, 0.0, 0.0, -1.0, 0.0, 0.0, 1.0, 0.0, 0.0, 1.0, 0.0, 0.0, 1.0, 0.0, 0.0, 1.0, 0.0, 0.0, 1.0, 0.0, 0.0, 1.0, 0.0, 0.0, 1.0, 0.0, 0.0, 1.0, 0.0, 0.0, 0.0, 0.0, 1.0, 0.0, 0.0, 1.0, 0.0, 0.0, 1.0, 0.0, 0.0, 1.0, 0.0, -1.0, 0.0, 0.0, -1.0, 0.0, 0.0, -1.0, 0.0, 0.0, -1.0, 0.0, 0.0, 0.0, -1.0, 0.0, 0.0, -1.0, 0.0, 0.0, -1.0, 0.0, 0.0, -1.0, 0.0, -1.0, 0.0, 0.0, -1.0, 0.0, 0.0, -1.0, 0.0, 0.0, -1.0, 0.0])] * 3)])
me_cube_009 = bpy.data.meshes.new('Cube.009')
me_cube_009.from_pydata([(-2.967, 2.574, 12.13), (-2.967, 5.921, 12.13), (-2.967, 5.921, 11.12), (-2.967, 2.574, 11.12), (-2.878, 5.921, 11.12), (-2.878, 2.574, 11.12), (-2.878, 5.921, 12.13), (-2.878, 2.574, 12.13)], [], [(0, 1, 2, 3), (3, 2, 4, 5), (5, 4, 6, 7), (7, 6, 1, 0), (3, 5, 7, 0), (4, 2, 1, 6)])
_uv = me_cube_009.uv_layers.new(name='UVMap')
_uv.uv.foreach_set('vector', [0.375, 0.0, 0.625, 0.0, 0.625, 0.25, 0.375, 0.25, 0.375, 0.25, 0.625, 0.25, 0.625, 0.5, 0.375, 0.5, 0.375, 0.5, 0.625, 0.5, 0.625, 0.75, 0.375, 0.75, 0.375, 0.75, 0.625, 0.75, 0.625, 1.0, 0.375, 1.0, 0.125, 0.5, 0.375, 0.5, 0.375, 0.75, 0.125, 0.75, 0.625, 0.5, 0.875, 0.5, 0.875, 0.75, 0.625, 0.75])
me_cube_009.materials.append(mat_none_002)
me_cube_009.update()
me_cube_009.normals_split_custom_set([tuple(v) for v in zip(*[iter([-1.0, 0.0, 0.0, -1.0, 0.0, 0.0, -1.0, 0.0, 0.0, -1.0, 0.0, 0.0, 0.0, 0.0, -1.0, 0.0, 0.0, -1.0, 0.0, 0.0, -1.0, 0.0, 0.0, -1.0, 1.0, 0.0, 0.0, 1.0, 0.0, 0.0, 1.0, 0.0, 0.0, 1.0, 0.0, 0.0, 0.0, 0.0, 1.0, 0.0, 0.0, 1.0, 0.0, 0.0, 1.0, 0.0, 0.0, 1.0, 0.0, -1.0, 0.0, 0.0, -1.0, 0.0, 0.0, -1.0, 0.0, 0.0, -1.0, 0.0, 0.0, 1.0, 0.0, 0.0, 1.0, 0.0, 0.0, 1.0, 0.0, 0.0, 1.0, 0.0])] * 3)])
me_cube_010 = bpy.data.meshes.new('Cube.010')
me_cube_010.from_pydata([(-2.967, 2.574, 13.25), (-2.967, 5.921, 13.25), (-2.967, 5.921, 12.23), (-2.967, 2.574, 12.23), (-2.878, 5.921, 12.23), (-2.878, 2.574, 12.23), (-2.878, 5.921, 13.25), (-2.878, 2.574, 13.25)], [], [(0, 1, 2, 3), (3, 2, 4, 5), (5, 4, 6, 7), (7, 6, 1, 0), (3, 5, 7, 0), (4, 2, 1, 6)])
_uv = me_cube_010.uv_layers.new(name='UVMap')
_uv.uv.foreach_set('vector', [0.375, 0.0, 0.625, 0.0, 0.625, 0.25, 0.375, 0.25, 0.375, 0.25, 0.625, 0.25, 0.625, 0.5, 0.375, 0.5, 0.375, 0.5, 0.625, 0.5, 0.625, 0.75, 0.375, 0.75, 0.375, 0.75, 0.625, 0.75, 0.625, 1.0, 0.375, 1.0, 0.125, 0.5, 0.375, 0.5, 0.375, 0.75, 0.125, 0.75, 0.625, 0.5, 0.875, 0.5, 0.875, 0.75, 0.625, 0.75])
me_cube_010.materials.append(mat_none_002)
me_cube_010.update()
me_cube_010.normals_split_custom_set([tuple(v) for v in zip(*[iter([-1.0, 0.0, 0.0, -1.0, 0.0, 0.0, -1.0, 0.0, 0.0, -1.0, 0.0, 0.0, 0.0, 0.0, -1.0, 0.0, 0.0, -1.0, 0.0, 0.0, -1.0, 0.0, 0.0, -1.0, 1.0, 0.0, 0.0, 1.0, 0.0, 0.0, 1.0, 0.0, 0.0, 1.0, 0.0, 0.0, 0.0, 0.0, 1.0, 0.0, 0.0, 1.0, 0.0, 0.0, 1.0, 0.0, 0.0, 1.0, 0.0, -1.0, 0.0, 0.0, -1.0, 0.0, 0.0, -1.0, 0.0, 0.0, -1.0, 0.0, 0.0, 1.0, 0.0, 0.0, 1.0, 0.0, 0.0, 1.0, 0.0, 0.0, 1.0, 0.0])] * 3)])
me_cube_011 = bpy.data.meshes.new('Cube.011')
me_cube_011.from_pydata([(-2.967, 2.574, 13.25), (-2.967, 5.921, 13.25), (-2.967, 5.921, 12.23), (-2.967, 2.574, 12.23), (-2.878, 5.921, 12.23), (-2.878, 2.574, 12.23), (-2.878, 5.921, 13.25), (-2.878, 2.574, 13.25)], [], [(0, 1, 2, 3), (3, 2, 4, 5), (5, 4, 6, 7), (7, 6, 1, 0), (3, 5, 7, 0), (4, 2, 1, 6)])
_uv = me_cube_011.uv_layers.new(name='UVMap')
_uv.uv.foreach_set('vector', [0.375, 0.0, 0.625, 0.0, 0.625, 0.25, 0.375, 0.25, 0.375, 0.25, 0.625, 0.25, 0.625, 0.5, 0.375, 0.5, 0.375, 0.5, 0.625, 0.5, 0.625, 0.75, 0.375, 0.75, 0.375, 0.75, 0.625, 0.75, 0.625, 1.0, 0.375, 1.0, 0.125, 0.5, 0.375, 0.5, 0.375, 0.75, 0.125, 0.75, 0.625, 0.5, 0.875, 0.5, 0.875, 0.75, 0.625, 0.75])
me_cube_011.materials.append(mat_none_003)
me_cube_011.update()
me_cube_011.normals_split_custom_set([tuple(v) for v in zip(*[iter([-1.0, 0.0, 0.0, -1.0, 0.0, 0.0, -1.0, 0.0, 0.0, -1.0, 0.0, 0.0, 0.0, 0.0, -1.0, 0.0, 0.0, -1.0, 0.0, 0.0, -1.0, 0.0, 0.0, -1.0, 1.0, 0.0, 0.0, 1.0, 0.0, 0.0, 1.0, 0.0, 0.0, 1.0, 0.0, 0.0, 0.0, 0.0, 1.0, 0.0, 0.0, 1.0, 0.0, 0.0, 1.0, 0.0, 0.0, 1.0, 0.0, -1.0, 0.0, 0.0, -1.0, 0.0, 0.0, -1.0, 0.0, 0.0, -1.0, 0.0, 0.0, 1.0, 0.0, 0.0, 1.0, 0.0, 0.0, 1.0, 0.0, 0.0, 1.0, 0.0])] * 3)])
me_cube_012 = bpy.data.meshes.new('Cube.012')
me_cube_012.from_pydata([(-2.967, 2.574, 12.13), (-2.967, 5.921, 12.13), (-2.967, 5.921, 11.12), (-2.967, 2.574, 11.12), (-2.878, 5.921, 11.12), (-2.878, 2.574, 11.12), (-2.878, 5.921, 12.13), (-2.878, 2.574, 12.13)], [], [(0, 1, 2, 3), (3, 2, 4, 5), (5, 4, 6, 7), (7, 6, 1, 0), (3, 5, 7, 0), (4, 2, 1, 6)])
_uv = me_cube_012.uv_layers.new(name='UVMap')
_uv.uv.foreach_set('vector', [0.375, 0.0, 0.625, 0.0, 0.625, 0.25, 0.375, 0.25, 0.375, 0.25, 0.625, 0.25, 0.625, 0.5, 0.375, 0.5, 0.375, 0.5, 0.625, 0.5, 0.625, 0.75, 0.375, 0.75, 0.375, 0.75, 0.625, 0.75, 0.625, 1.0, 0.375, 1.0, 0.125, 0.5, 0.375, 0.5, 0.375, 0.75, 0.125, 0.75, 0.625, 0.5, 0.875, 0.5, 0.875, 0.75, 0.625, 0.75])
me_cube_012.materials.append(mat_none_003)
me_cube_012.update()
me_cube_012.normals_split_custom_set([tuple(v) for v in zip(*[iter([-1.0, 0.0, 0.0, -1.0, 0.0, 0.0, -1.0, 0.0, 0.0, -1.0, 0.0, 0.0, 0.0, 0.0, -1.0, 0.0, 0.0, -1.0, 0.0, 0.0, -1.0, 0.0, 0.0, -1.0, 1.0, 0.0, 0.0, 1.0, 0.0, 0.0, 1.0, 0.0, 0.0, 1.0, 0.0, 0.0, 0.0, 0.0, 1.0, 0.0, 0.0, 1.0, 0.0, 0.0, 1.0, 0.0, 0.0, 1.0, 0.0, -1.0, 0.0, 0.0, -1.0, 0.0, 0.0, -1.0, 0.0, 0.0, -1.0, 0.0, 0.0, 1.0, 0.0, 0.0, 1.0, 0.0, 0.0, 1.0, 0.0, 0.0, 1.0, 0.0])] * 3)])
me_cube_013 = bpy.data.meshes.new('Cube.013')
me_cube_013.from_pydata([(-3.974, 5.915, 11.18), (-3.974, 6.097, 11.18), (-3.974, 6.097, 11.04), (-3.974, 5.915, 11.04), (-3.869, 5.915, 11.04), (-3.869, 6.097, 11.04), (-2.966, 6.097, 11.04), (-2.966, 5.915, 11.04), (-2.966, 6.097, 11.18), (-2.966, 5.915, 11.18), (-3.974, 2.728, 11.18), (-3.974, 2.557, 11.18), (-3.974, 2.557, 12.23), (-3.974, 2.728, 12.23), (-3.869, 2.557, 11.04), (-2.966, 2.557, 11.04), (-2.966, 2.557, 11.18), (-3.869, 2.557, 11.18), (-3.869, 6.097, 11.18), (-3.974, 2.557, 11.04), (-3.869, 5.915, 11.18), (-3.869, 6.097, 13.25), (-3.869, 6.097, 13.4), (-3.011, 6.097, 13.4), (-3.011, 6.097, 13.25), (-3.974, 6.097, 12.23), (-3.869, 6.097, 12.23), (-2.977, 6.097, 13.25), (-2.977, 6.097, 12.23), (-3.869, 2.557, 12.23), (-3.869, 5.915, 13.4), (-3.974, 6.097, 13.4), (-3.974, 5.915, 13.4), (-3.974, 6.097, 13.25), (-3.974, 2.557, 13.25), (-3.869, 2.557, 13.25), (-3.869, 2.557, 13.4), (-3.974, 2.557, 13.4), (-3.974, 2.728, 13.25), (-3.974, 2.728, 13.4), (-3.869, 5.915, 13.25), (-3.869, 5.915, 12.23), (-2.977, 5.915, 12.23), (-2.977, 5.915, 13.25), (-3.011, 5.915, 13.25), (-3.011, 5.915, 13.4), (-3.011, 2.557, 13.25), (-3.011, 2.557, 13.4), (-3.869, 2.728, 13.4), (-3.011, 2.728, 13.4), (-3.869, 2.728, 13.25), (-3.011, 2.728, 13.25), (-3.869, 2.728, 12.23), (-3.974, 5.915, 12.23), (-3.974, 5.915, 13.25), (-3.869, 2.728, 11.18), (-3.974, 2.728, 11.04), (-3.869, 2.728, 11.04), (-2.966, 2.728, 11.18), (-2.966, 2.728, 11.04), (-2.977, 5.915, 11.18), (-2.977, 6.097, 11.18), (-2.982, 2.728, 12.23), (-2.982, 2.728, 11.18), (-2.982, 2.728, 13.25), (-2.982, 2.557, 11.18), (-2.982, 2.557, 12.23), (-2.982, 2.557, 13.25)], [], [(0, 1, 2, 3), (4, 5, 6, 7), (7, 6, 8, 9), (10, 11, 12, 13), (14, 15, 16, 17), (5, 2, 1, 18), (6, 5, 18, 8), (19, 14, 17, 11), (9, 8, 18, 20), (3, 2, 5, 4), (21, 22, 23, 24), (18, 1, 25, 26), (26, 21, 27, 28), (11, 17, 29, 12), (30, 22, 31, 32), (21, 33, 31, 22), (34, 35, 36, 37), (38, 34, 37, 39), (13, 12, 34, 38), (12, 29, 35, 34), (26, 25, 33, 21), (40, 41, 42, 43), (44, 24, 23, 45), (40, 21, 24, 44), (36, 35, 46, 47), (48, 36, 47, 49), (22, 30, 45, 23), (50, 40, 44, 51), (51, 44, 45, 49), (52, 41, 40, 50), (25, 53, 54, 33), (33, 54, 32, 31), (48, 30, 32, 39), (55, 20, 41, 52), (56, 3, 4, 57), (58, 9, 20, 55), (1, 0, 53, 25), (59, 7, 9, 58), (57, 4, 7, 59), (10, 0, 3, 56), (60, 61, 28, 42), (42, 28, 27, 43), (20, 18, 61, 60), (21, 40, 43, 27), (18, 26, 28, 61), (41, 20, 60, 42), (11, 10, 56, 19), (14, 57, 59, 15), (15, 59, 58, 16), (16, 58, 55, 17), (19, 56, 57, 14), (55, 52, 62, 63), (36, 48, 39, 37), (52, 50, 64, 62), (46, 51, 49, 47), (35, 50, 51, 46), (30, 48, 49, 45), (53, 13, 38, 54), (54, 38, 39, 32), (0, 10, 13, 53), (65, 63, 62, 66), (66, 62, 64, 67), (50, 35, 67, 64), (35, 29, 66, 67), (17, 55, 63, 65), (29, 17, 65, 66)])
_uv = me_cube_013.uv_layers.new(name='UVMap')
_uv.uv.foreach_set('vector', [0.6121, 0.0, 0.625, 0.0, 0.625, 0.25, 0.6121, 0.25, 0.6121, 0.276, 0.625, 0.276, 0.625, 0.5, 0.6121, 0.5, 0.6121, 0.5, 0.625, 0.5, 0.625, 0.75, 0.6121, 0.75, 0.3871, 0.0, 0.375, 0.0, 0.375, 0.0, 0.3871, 0.0, 0.151, 0.5, 0.375, 0.5, 0.375, 0.75, 0.151, 0.75, 0.849, 0.5, 0.875, 0.5, 0.875, 0.75, 0.849, 0.75, 0.625, 0.5, 0.849, 0.5, 0.849, 0.75, 0.625, 0.75, 0.125, 0.5, 0.151, 0.5, 0.151, 0.75, 0.125, 0.75, 0.6121, 0.75, 0.625, 0.75, 0.625, 0.974, 0.6121, 0.974, 0.6121, 0.25, 0.625, 0.25, 0.625, 0.276, 0.6121, 0.276, 0.849, 0.75, 0.849, 0.75, 0.849, 0.75, 0.849, 0.75, 0.849, 0.75, 0.875, 0.75, 0.875, 0.75, 0.849, 0.75, 0.849, 0.75, 0.849, 0.75, 0.849, 0.75, 0.849, 0.75, 0.125, 0.75, 0.151, 0.75, 0.151, 0.75, 0.125, 0.75, 0.6121, 0.974, 0.625, 0.974, 0.625, 1.0, 0.6121, 1.0, 0.849, 0.75, 0.875, 0.75, 0.875, 0.75, 0.849, 0.75, 0.125, 0.75, 0.151, 0.75, 0.151, 0.75, 0.125, 0.75, 0.3871, 0.0, 0.375, 0.0, 0.375, 0.0, 0.3871, 0.0, 0.3871, 0.0, 0.375, 0.0, 0.375, 0.0, 0.3871, 0.0, 0.125, 0.75, 0.151, 0.75, 0.151, 0.75, 0.125, 0.75, 0.849, 0.75, 0.875, 0.75, 0.875, 0.75, 0.849, 0.75, 0.6121, 0.974, 0.6121, 0.974, 0.6121, 0.974, 0.6121, 0.974, 0.6121, 0.974, 0.625, 0.974, 0.625, 0.974, 0.6121, 0.974, 0.6121, 0.974, 0.625, 0.974, 0.625, 0.974, 0.6121, 0.974, 0.151, 0.75, 0.151, 0.75, 0.151, 0.75, 0.151, 0.75, 0.3871, 0.974, 0.375, 0.974, 0.375, 0.974, 0.3871, 0.974, 0.625, 0.974, 0.6121, 0.974, 0.6121, 0.974, 0.625, 0.974, 0.3871, 0.974, 0.6121, 0.974, 0.6121, 0.974, 0.3871, 0.974, 0.3871, 0.974, 0.6121, 0.974, 0.6121, 0.974, 0.3871, 0.974, 0.3871, 0.974, 0.6121, 0.974, 0.6121, 0.974, 0.3871, 0.974, 0.625, 0.0, 0.6121, 0.0, 0.6121, 0.0, 0.625, 0.0, 0.625, 0.0, 0.6121, 0.0, 0.6121, 0.0, 0.625, 0.0, 0.3871, 0.974, 0.6121, 0.974, 0.6121, 1.0, 0.3871, 1.0, 0.3871, 0.974, 0.6121, 0.974, 0.6121, 0.974, 0.3871, 0.974, 0.3871, 0.25, 0.6121, 0.25, 0.6121, 0.276, 0.3871, 0.276, 0.3871, 0.75, 0.6121, 0.75, 0.6121, 0.974, 0.3871, 0.974, 0.625, 0.0, 0.6121, 0.0, 0.6121, 0.0, 0.625, 0.0, 0.3871, 0.5, 0.6121, 0.5, 0.6121, 0.75, 0.3871, 0.75, 0.3871, 0.276, 0.6121, 0.276, 0.6121, 0.5, 0.3871, 0.5, 0.3871, 0.0, 0.6121, 0.0, 0.6121, 0.25, 0.3871, 0.25, 0.6121, 0.974, 0.625, 0.974, 0.625, 0.974, 0.6121, 0.974, 0.6121, 0.974, 0.625, 0.974, 0.625, 0.974, 0.6121, 0.974, 0.6121, 0.974, 0.625, 0.974, 0.625, 0.974, 0.6121, 0.974, 0.625, 0.974, 0.6121, 0.974, 0.6121, 0.974, 0.625, 0.974, 0.849, 0.75, 0.849, 0.75, 0.849, 0.75, 0.849, 0.75, 0.6121, 0.974, 0.6121, 0.974, 0.6121, 0.974, 0.6121, 0.974, 0.375, 0.0, 0.3871, 0.0, 0.3871, 0.25, 0.375, 0.25, 0.375, 0.276, 0.3871, 0.276, 0.3871, 0.5, 0.375, 0.5, 0.375, 0.5, 0.3871, 0.5, 0.3871, 0.75, 0.375, 0.75, 0.375, 0.75, 0.3871, 0.75, 0.3871, 0.974, 0.375, 0.974, 0.375, 0.25, 0.3871, 0.25, 0.3871, 0.276, 0.375, 0.276, 0.3871, 0.974, 0.3871, 0.974, 0.3871, 0.974, 0.3871, 0.974, 0.375, 0.974, 0.3871, 0.974, 0.3871, 1.0, 0.375, 1.0, 0.3871, 0.974, 0.3871, 0.974, 0.3871, 0.974, 0.3871, 0.974, 0.375, 0.974, 0.3871, 0.974, 0.3871, 0.974, 0.375, 0.974, 0.375, 0.974, 0.3871, 0.974, 0.3871, 0.974, 0.375, 0.974, 0.6121, 0.974, 0.3871, 0.974, 0.3871, 0.974, 0.6121, 0.974, 0.6121, 0.0, 0.3871, 0.0, 0.3871, 0.0, 0.6121, 0.0, 0.6121, 0.0, 0.3871, 0.0, 0.3871, 0.0, 0.6121, 0.0, 0.6121, 0.0, 0.3871, 0.0, 0.3871, 0.0, 0.6121, 0.0, 0.375, 0.974, 0.3871, 0.974, 0.3871, 0.974, 0.375, 0.974, 0.375, 0.974, 0.3871, 0.974, 0.3871, 0.974, 0.375, 0.974, 0.3871, 0.974, 0.375, 0.974, 0.375, 0.974, 0.3871, 0.974, 0.151, 0.75, 0.151, 0.75, 0.151, 0.75, 0.151, 0.75, 0.375, 0.974, 0.3871, 0.974, 0.3871, 0.974, 0.375, 0.974, 0.151, 0.75, 0.151, 0.75, 0.151, 0.75, 0.151, 0.75])
me_cube_013.materials.append(mat_none_003)
me_cube_013.update()
me_cube_013.normals_split_custom_set([tuple(v) for v in zip(*[iter([-1.0, 0.0, 0.0, -1.0, 0.0, 0.0, -1.0, 0.0, 0.0, -1.0, 0.0, 0.0, 0.0, 0.0, -1.0, 0.0, 0.0, -1.0, 0.0, 0.0, -1.0, 0.0, 0.0, -1.0, 1.0, 0.0, 0.0, 1.0, 0.0, 0.0, 1.0, 0.0, 0.0, 1.0, 0.0, 0.0, -1.0, 0.0, 0.0, -1.0, 0.0, 0.0, -1.0, 0.0, 0.0, -1.0, 0.0, 0.0, 0.0, -1.0, 0.0, 0.0, -1.0, 0.0, 0.0, -1.0, 0.0, 0.0, -1.0, 0.0, 0.0, 1.0, 0.0, 0.0, 1.0, 0.0, 0.0, 1.0, 0.0, 0.0, 1.0, 0.0, 0.0, 1.0, 0.0, 0.0, 1.0, 0.0, 0.0, 1.0, 0.0, 0.0, 1.0, 0.0, 0.0, -1.0, 0.0, 0.0, -1.0, 0.0, 0.0, -1.0, 0.0, 0.0, -1.0, 0.0, 0.0, 0.0, 1.0, 0.0, 0.0, 1.0, 0.0, 0.0, 1.0, 0.0, 0.0, 1.0, 0.0, 0.0, -1.0, 0.0, 0.0, -1.0, 0.0, 0.0, -1.0, 0.0, 0.0, -1.0, 0.0, 1.0, 0.0, 0.0, 1.0, 0.0, 0.0, 1.0, 0.0, 0.0, 1.0, 0.0, 0.0, 1.0, 0.0, 0.0, 1.0, 0.0, 0.0, 1.0, 0.0, 0.0, 1.0, 0.0, 0.0, 1.0, 0.0, 0.0, 1.0, 0.0, 0.0, 1.0, 0.0, 0.0, 1.0, 0.0, 0.0, -1.0, 0.0, 0.0, -1.0, 0.0, 0.0, -1.0, 0.0, 0.0, -1.0, 0.0, 0.0, 0.0, 1.0, 0.0, 0.0, 1.0, 0.0, 0.0, 1.0, 0.0, 0.0, 1.0, 0.0, 1.0, 0.0, 0.0, 1.0, 0.0, 0.0, 1.0, 0.0, 0.0, 1.0, 0.0, 0.0, -1.0, 0.0, 0.0, -1.0, 0.0, 0.0, -1.0, 0.0, 0.0, -1.0, 0.0, -1.0, 0.0, 0.0, -1.0, 0.0, 0.0, -1.0, 0.0, 0.0, -1.0, 0.0, 0.0, -1.0, 0.0, 0.0, -1.0, 0.0, 0.0, -1.0, 0.0, 0.0, -1.0, 0.0, 0.0, 0.0, -1.0, 0.0, 0.0, -1.0, 0.0, 0.0, -1.0, 0.0, 0.0, -1.0, 0.0, 0.0, 1.0, 0.0, 0.0, 1.0, 0.0, 0.0, 1.0, 0.0, 0.0, 1.0, 0.0, 0.0, -1.0, 0.0, 0.0, -1.0, 0.0, 0.0, -1.0, 0.0, 0.0, -1.0, 0.0, 1.0, 0.0, 0.0, 1.0, 0.0, 0.0, 1.0, 0.0, 0.0, 1.0, 0.0, 0.0, 0.0, 0.0, -1.0, 0.0, 0.0, -1.0, 0.0, 0.0, -1.0, 0.0, 0.0, -1.0, 0.0, -1.0, 0.0, 0.0, -1.0, 0.0, 0.0, -1.0, 0.0, 0.0, -1.0, 0.0, 0.0, 0.0, 1.0, 0.0, 0.0, 1.0, 0.0, 0.0, 1.0, 0.0, 0.0, 1.0, 0.0, 0.0, 1.0, 0.0, 0.0, 1.0, 0.0, 0.0, 1.0, 0.0, 0.0, 1.0, 0.0, 0.0, -1.0, 0.0, 0.0, -1.0, 0.0, 0.0, -1.0, 0.0, 0.0, -1.0, 1.0, 0.0, 0.0, 1.0, 0.0, 0.0, 1.0, 0.0, 0.0, 1.0, 0.0, 0.0, 1.0, 0.0, 0.0, 1.0, 0.0, 0.0, 1.0, 0.0, 0.0, 1.0, 0.0, 0.0, -1.0, 0.0, 0.0, -1.0, 0.0, 0.0, -1.0, 0.0, 0.0, -1.0, 0.0, 0.0, -1.0, 0.0, 0.0, -1.0, 0.0, 0.0, -1.0, 0.0, 0.0, -1.0, 0.0, 0.0, 0.0, 0.0, 1.0, 0.0, 0.0, 1.0, 0.0, 0.0, 1.0, 0.0, 0.0, 1.0, 1.0, 0.0, 0.0, 1.0, 0.0, 0.0, 1.0, 0.0, 0.0, 1.0, 0.0, 0.0, 0.0, 0.0, -1.0, 0.0, 0.0, -1.0, 0.0, 0.0, -1.0, 0.0, 0.0, -1.0, 0.0, 0.0, 1.0, 0.0, 0.0, 1.0, 0.0, 0.0, 1.0, 0.0, 0.0, 1.0, -1.0, 0.0, 0.0, -1.0, 0.0, 0.0, -1.0, 0.0, 0.0, -1.0, 0.0, 0.0, 1.0, 0.0, 0.0, 1.0, 0.0, 0.0, 1.0, 0.0, 0.0, 1.0, 0.0, 0.0, 0.0, 0.0, -1.0, 0.0, 0.0, -1.0, 0.0, 0.0, -1.0, 0.0, 0.0, -1.0, -1.0, 0.0, 0.0, -1.0, 0.0, 0.0, -1.0, 0.0, 0.0, -1.0, 0.0, 0.0, 1.0, 0.0, 0.0, 1.0, 0.0, 0.0, 1.0, 0.0, 0.0, 1.0, 0.0, 0.0, 1.0, 0.0, 0.0, 1.0, 0.0, 0.0, 1.0, 0.0, 0.0, 1.0, 0.0, 0.0, 0.0, 0.0, -1.0, 0.0, 0.0, -1.0, 0.0, 0.0, -1.0, 0.0, 0.0, -1.0, 0.0, 0.0, 1.0, 0.0, 0.0, 1.0, 0.0, 0.0, 1.0, 0.0, 0.0, 1.0, 0.0, 1.0, 0.0, 0.0, 1.0, 0.0, 0.0, 1.0, 0.0, 0.0, 1.0, 0.0, 0.0, -1.0, 0.0, 0.0, -1.0, 0.0, 0.0, -1.0, 0.0, 0.0, -1.0, 0.0, -1.0, 0.0, 0.0, -1.0, 0.0, 0.0, -1.0, 0.0, 0.0, -1.0, 0.0, 0.0, 0.0, 0.0, -1.0, 0.0, 0.0, -1.0, 0.0, 0.0, -1.0, 0.0, 0.0, -1.0, 1.0, 0.0, 0.0, 1.0, 0.0, 0.0, 1.0, 0.0, 0.0, 1.0, 0.0, 0.0, 0.0, 0.0, 1.0, 0.0, 0.0, 1.0, 0.0, 0.0, 1.0, 0.0, 0.0, 1.0, 0.0, 0.0, -1.0, 0.0, 0.0, -1.0, 0.0, 0.0, -1.0, 0.0, 0.0, -1.0, 0.0, 1.0, 0.0, 0.0, 1.0, 0.0, 0.0, 1.0, 0.0, 0.0, 1.0, 0.0, 0.0, 0.0, 1.0, 0.0, 0.0, 1.0, 0.0, 0.0, 1.0, 0.0, 0.0, 1.0, 0.0, 1.0, 0.0, 0.0, 1.0, 0.0, 0.0, 1.0, 0.0, 0.0, 1.0, 0.0, 1.0, 0.0, 0.0, 1.0, 0.0, 0.0, 1.0, 0.0, 0.0, 1.0, 0.0, 0.0, 0.0, 0.0, -1.0, 0.0, 0.0, -1.0, 0.0, 0.0, -1.0, 0.0, 0.0, -1.0, 0.0, 0.0, 1.0, 0.0, 0.0, 1.0, 0.0, 0.0, 1.0, 0.0, 0.0, 1.0, -1.0, 0.0, 0.0, -1.0, 0.0, 0.0, -1.0, 0.0, 0.0, -1.0, 0.0, 0.0, -1.0, 0.0, 0.0, -1.0, 0.0, 0.0, -1.0, 0.0, 0.0, -1.0, 0.0, 0.0, -1.0, 0.0, 0.0, -1.0, 0.0, 0.0, -1.0, 0.0, 0.0, -1.0, 0.0, 0.0, 1.0, 0.0, 0.0, 1.0, 0.0, 0.0, 1.0, 0.0, 0.0, 1.0, 0.0, 0.0, 1.0, 0.0, 0.0, 1.0, 0.0, 0.0, 1.0, 0.0, 0.0, 1.0, 0.0, 0.0, 0.0, 0.0, 1.0, 0.0, 0.0, 1.0, 0.0, 0.0, 1.0, 0.0, 0.0, 1.0, 0.0, -1.0, 0.0, 0.0, -1.0, 0.0, 0.0, -1.0, 0.0, 0.0, -1.0, 0.0, 0.0, 0.0, -1.0, 0.0, 0.0, -1.0, 0.0, 0.0, -1.0, 0.0, 0.0, -1.0, 0.0, -1.0, 0.0, 0.0, -1.0, 0.0, 0.0, -1.0, 0.0, 0.0, -1.0, 0.0])] * 3)])

# ---- objects
ob_light = bpy.data.objects.new('Light', light_light)
ob_camera = bpy.data.objects.new('Camera', cam_camera)
ob_pg_student = bpy.data.objects.new('PG student', me_pg_student)
ob_vert = bpy.data.objects.new('Vert', me_vert)
ob_plane = bpy.data.objects.new('Plane', me_plane)
ob_vert_003 = bpy.data.objects.new('Vert.003', me_vert_003)
ob_cube_002 = bpy.data.objects.new('Cube.002', me_cube_002)
ob_cube_003 = bpy.data.objects.new('Cube.003', me_cube_003)
ob_cube_004 = bpy.data.objects.new('Cube.004', me_cube_004)
ob_cube_001 = bpy.data.objects.new('Cube.001', me_cube_005)
ob_cube_005 = bpy.data.objects.new('Cube.005', me_cube_006)
ob_cube_006 = bpy.data.objects.new('Cube.006', me_cube_007)
ob_cube_007 = bpy.data.objects.new('Cube.007', me_cube_008)
ob_cube_008 = bpy.data.objects.new('Cube.008', me_cube_009)
ob_cube_009 = bpy.data.objects.new('Cube.009', me_cube_010)
ob_cube_010 = bpy.data.objects.new('Cube.010', me_cube_011)
ob_cube_011 = bpy.data.objects.new('Cube.011', me_cube_012)
ob_cube_012 = bpy.data.objects.new('Cube.012', me_cube_013)

# ---- transforms, parenting, visibility, modifiers, constraints
ob_light.location = (4.076, 1.005, 5.904)
ob_light.rotation_euler = (0.6503, 0.05522, 1.866)
ob_light.lock_rotations_4d = False
ob_light.empty_display_type = 'ARROWS'
ob_light.color = (0.0, 0.0, 0.0, 0.0)
ob_light.lineart.crease_threshold = 0.0
ob_camera.location = (7.359, -6.926, 4.958)
ob_camera.rotation_euler = (1.109, 0.0, 0.8149)
ob_camera.lock_rotations_4d = False
ob_camera.empty_display_type = 'ARROWS'
ob_camera.color = (0.0, 0.0, 0.0, 0.0)
ob_camera.display_type = 'WIRE'
ob_camera.lineart.crease_threshold = 0.0
ob_pg_student.location = (3.847, 0.0, 0.0)
ob_pg_student.rotation_euler = (0.0, 4.371e-08, 1.571)
ob_pg_student.scale = (-12.7, -12.7, -12.7)
ob_vert.location = (0.0, 0.0, 0.0)
ob_plane.location = (0.0, 0.0, 0.0)
ob_vert_003.location = (0.0, 0.0, 0.0)
ob_vert_003.rotation_euler = (1.571, -0.0, 0.0)
ob_cube_002.location = (-5.035, -4.695, -1.596)
ob_cube_002.rotation_euler = (1.571, -0.0, 1.541)
ob_cube_002.scale = (0.4546, 0.6303, 0.4546)
ob_cube_003.location = (-5.035, -4.695, -1.596)
ob_cube_003.rotation_euler = (1.571, -0.0, 1.541)
ob_cube_003.scale = (0.4546, 0.6303, 0.4546)
ob_cube_004.location = (-5.035, -4.695, -1.596)
ob_cube_004.rotation_euler = (1.571, -0.0, 1.541)
ob_cube_004.scale = (0.4546, 0.6303, 0.4546)
ob_cube_001.location = (6.0, -4.695, -1.596)
ob_cube_001.rotation_euler = (1.571, -0.0, 4.674)
ob_cube_001.scale = (0.4546, 0.6303, 0.4546)
ob_cube_005.location = (6.0, -4.695, -1.596)
ob_cube_005.rotation_euler = (1.571, -0.0, 4.674)
ob_cube_005.scale = (0.4546, 0.6303, 0.4546)
ob_cube_006.location = (6.0, -4.695, -1.596)
ob_cube_006.rotation_euler = (1.571, -0.0, 4.674)
ob_cube_006.scale = (0.4546, 0.6303, 0.4546)
ob_cube_007.location = (14.1, -4.695, -1.596)
ob_cube_007.rotation_euler = (1.571, -0.0, 4.674)
ob_cube_007.scale = (0.4546, 0.6303, 0.4546)
ob_cube_008.location = (14.1, -4.695, -1.596)
ob_cube_008.rotation_euler = (1.571, -0.0, 4.674)
ob_cube_008.scale = (0.4546, 0.6303, 0.4546)
ob_cube_009.location = (14.1, -4.695, -1.596)
ob_cube_009.rotation_euler = (1.571, -0.0, 4.674)
ob_cube_009.scale = (0.4546, 0.6303, 0.4546)
ob_cube_010.location = (3.138, -4.695, -1.596)
ob_cube_010.rotation_euler = (1.571, -0.0, 1.541)
ob_cube_010.scale = (0.4546, 0.6303, 0.4546)
ob_cube_011.location = (3.138, -4.695, -1.596)
ob_cube_011.rotation_euler = (1.571, -0.0, 1.541)
ob_cube_011.scale = (0.4546, 0.6303, 0.4546)
ob_cube_012.location = (3.138, -4.695, -1.596)
ob_cube_012.rotation_euler = (1.571, -0.0, 1.541)
ob_cube_012.scale = (0.4546, 0.6303, 0.4546)

# ---- collection membership
col_collection.objects.link(ob_light)
col_collection.objects.link(ob_camera)
col_collection.objects.link(ob_pg_student)
col_collection.objects.link(ob_vert)
col_collection.objects.link(ob_plane)
col_collection.objects.link(ob_vert_003)
col_collection.objects.link(ob_cube_002)
col_collection.objects.link(ob_cube_003)
col_collection.objects.link(ob_cube_004)
col_collection.objects.link(ob_cube_001)
col_collection.objects.link(ob_cube_005)
col_collection.objects.link(ob_cube_006)
col_collection.objects.link(ob_cube_007)
col_collection.objects.link(ob_cube_008)
col_collection.objects.link(ob_cube_009)
col_collection.objects.link(ob_cube_010)
col_collection.objects.link(ob_cube_011)
col_collection.objects.link(ob_cube_012)

# ---- scene / render settings (as saved in the file)
scene.camera = ob_camera
scene.frame_start = 1; scene.frame_end = 250; scene.frame_set(2)
scene.render.engine = 'BLENDER_EEVEE_NEXT'
scene.cycles.sampling_pattern = 'TABULATED_SOBOL'
scene.cycles.use_light_tree = False
scene.view_settings.view_transform = 'Filmic'
bpy.context.view_layer.update()
